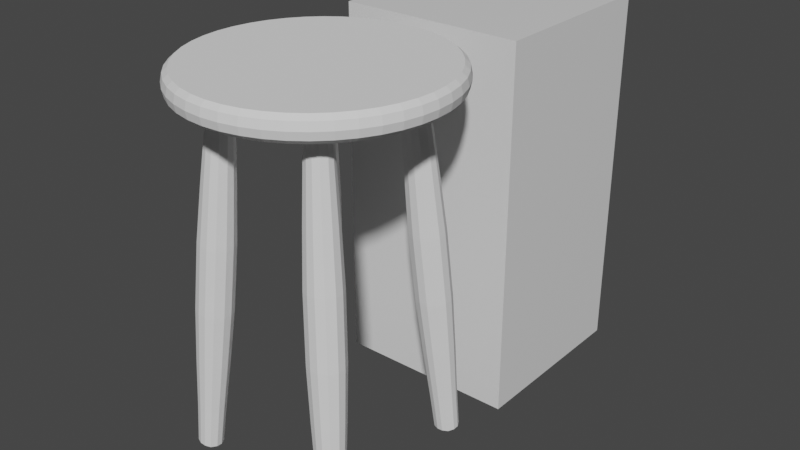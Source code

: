 # Source: barstool5.blend  (saved by Blender 3.1.7; exported with 4.5.12 LTS)
import bpy
from mathutils import Matrix  # noqa: F401  (used for matrix-valued properties, if any)

bpy.ops.wm.read_factory_settings(use_empty=True)
scene = bpy.context.scene
scene.name = 'Scene'

# ---- collections
col_collection = bpy.data.collections.new('Collection'); scene.collection.children.link(col_collection)

# ---- materials (node trees are filled in below, after node groups)
mat_material = bpy.data.materials.new('Material')
mat_material.alpha_threshold = 0.0
mat_material.use_transparent_shadow = False
mat_material.line_color = (0.0, 0.0, 0.0, 1.0)

# ---- material node trees
mat_material.use_nodes = True; mat_material.node_tree.nodes.clear()
_N = mat_material.node_tree.nodes; _L = mat_material.node_tree.links
n0 = _N.new('ShaderNodeOutputMaterial'); n0.name = 'Material Output'; n0.location = (300, 300)
n1 = _N.new('ShaderNodeBsdfPrincipled'); n1.name = 'Principled BSDF'; n1.location = (10, 300)
n1.distribution = 'GGX'
n1.subsurface_method = 'RANDOM_WALK_SKIN'
n1.inputs[2].default_value = 0.4
n1.inputs[3].default_value = 1.45
n1.inputs[27].default_value = (0.0, 0.0, 0.0, 1.0)
n1.inputs[28].default_value = 1.0
_L.new(n1.outputs[0], n0.inputs[0])
n0.is_active_output = True

# ---- world
world_world = bpy.data.worlds.new('World'); scene.world = world_world
world_world.use_nodes = True; world_world.node_tree.nodes.clear()
_N = world_world.node_tree.nodes; _L = world_world.node_tree.links
n0 = _N.new('ShaderNodeOutputWorld'); n0.name = 'World Output'; n0.location = (300, 300)
n1 = _N.new('ShaderNodeBackground'); n1.name = 'Background'; n1.location = (10, 300)
n1.inputs[0].default_value = (0.05088, 0.05088, 0.05088, 1.0)
_L.new(n1.outputs[0], n0.inputs[0])
n0.is_active_output = True
world_world.color = (0.05088, 0.05088, 0.05088)
world_world.use_sun_shadow = False
world_world.sun_shadow_jitter_overblur = 0.0

# ---- meshes
me_cube = bpy.data.meshes.new('Cube')
me_cube.from_pydata([(1.0, 1.0, 1.0), (1.0, 1.0, -1.0), (1.0, -1.0, 1.0), (1.0, -1.0, -1.0), (-1.0, 1.0, 1.0), (-1.0, 1.0, -1.0), (-1.0, -1.0, 1.0), (-1.0, -1.0, -1.0)], [], [(0, 4, 6, 2), (3, 2, 6, 7), (7, 6, 4, 5), (5, 1, 3, 7), (1, 0, 2, 3), (5, 4, 0, 1)])
_uv = me_cube.uv_layers.new(name='UVMap')
_uv.uv.foreach_set('vector', [0.625, 0.5, 0.875, 0.5, 0.875, 0.75, 0.625, 0.75, 0.375, 0.75, 0.625, 0.75, 0.625, 1.0, 0.375, 1.0, 0.375, 0.0, 0.625, 0.0, 0.625, 0.25, 0.375, 0.25, 0.125, 0.5, 0.375, 0.5, 0.375, 0.75, 0.125, 0.75, 0.375, 0.5, 0.625, 0.5, 0.625, 0.75, 0.375, 0.75, 0.375, 0.25, 0.625, 0.25, 0.625, 0.5, 0.375, 0.5])
me_cube.materials.append(mat_material)
me_cube.use_remesh_preserve_volume = False
me_cube.use_remesh_preserve_attributes = False
me_cube.use_mirror_vertex_groups = False
me_cube.update()
me_cylinder = bpy.data.meshes.new('Cylinder')
me_cylinder.from_pydata([(0.0, 0.4, -0.04529), (0.0, 0.4, 0.025), (0.1736, 0.3604, -0.04529), (0.1736, 0.3604, 0.025), (0.3127, 0.2494, -0.04529), (0.3127, 0.2494, 0.025), (0.39, 0.08901, -0.04529), (0.39, 0.08901, 0.025), (0.39, -0.08901, -0.04529), (0.39, -0.08901, 0.025), (0.3127, -0.2494, -0.04529), (0.3127, -0.2494, 0.025), (0.1736, -0.3604, -0.04529), (0.1736, -0.3604, 0.025), (-3.497e-08, -0.4, -0.04529), (-3.497e-08, -0.4, 0.025), (-0.1736, -0.3604, -0.04529), (-0.1736, -0.3604, 0.025), (-0.3127, -0.2494, -0.04529), (-0.3127, -0.2494, 0.025), (-0.39, -0.08901, -0.04529), (-0.39, -0.08901, 0.025), (-0.39, 0.08901, -0.04529), (-0.39, 0.08901, 0.025), (-0.3127, 0.2494, -0.04529), (-0.3127, 0.2494, 0.025), (-0.1736, 0.3604, -0.04529), (-0.1736, 0.3604, 0.025), (1.041e-10, 0.413, -0.01015), (0.1792, 0.3721, -0.01015), (0.3229, 0.2575, -0.01015), (0.4027, 0.09191, -0.01015), (0.4027, -0.09191, -0.01015), (0.3229, -0.2575, -0.01015), (0.1792, -0.3721, -0.01015), (-3.601e-08, -0.413, -0.01015), (-0.1792, -0.3721, -0.01015), (-0.3229, -0.2575, -0.01015), (-0.4027, -0.09191, -0.01015), (-0.4027, 0.09191, -0.01015), (-0.3229, 0.2575, -0.01015), (-0.1792, 0.3721, -0.01015)], [], [(28, 1, 3, 29), (29, 3, 5, 30), (30, 5, 7, 31), (31, 7, 9, 32), (32, 9, 11, 33), (33, 11, 13, 34), (34, 13, 15, 35), (35, 15, 17, 36), (36, 17, 19, 37), (37, 19, 21, 38), (38, 21, 23, 39), (39, 23, 25, 40), (3, 1, 27, 25, 23, 21, 19, 17, 15, 13, 11, 9, 7, 5), (40, 25, 27, 41), (41, 27, 1, 28), (0, 2, 4, 6, 8, 10, 12, 14, 16, 18, 20, 22, 24, 26), (26, 41, 28, 0), (24, 40, 41, 26), (22, 39, 40, 24), (20, 38, 39, 22), (18, 37, 38, 20), (16, 36, 37, 18), (14, 35, 36, 16), (12, 34, 35, 14), (10, 33, 34, 12), (8, 32, 33, 10), (6, 31, 32, 8), (4, 30, 31, 6), (2, 29, 30, 4), (0, 28, 29, 2)])
_uv = me_cylinder.uv_layers.new(name='UVMap')
_uv.uv.foreach_set('vector', [1.0, 0.75, 1.0, 1.0, 0.9286, 1.0, 0.9286, 0.75, 0.9286, 0.75, 0.9286, 1.0, 0.8571, 1.0, 0.8571, 0.75, 0.8571, 0.75, 0.8571, 1.0, 0.7857, 1.0, 0.7857, 0.75, 0.7857, 0.75, 0.7857, 1.0, 0.7143, 1.0, 0.7143, 0.75, 0.7143, 0.75, 0.7143, 1.0, 0.6429, 1.0, 0.6429, 0.75, 0.6429, 0.75, 0.6429, 1.0, 0.5714, 1.0, 0.5714, 0.75, 0.5714, 0.75, 0.5714, 1.0, 0.5, 1.0, 0.5, 0.75, 0.5, 0.75, 0.5, 1.0, 0.4286, 1.0, 0.4286, 0.75, 0.4286, 0.75, 0.4286, 1.0, 0.3571, 1.0, 0.3571, 0.75, 0.3571, 0.75, 0.3571, 1.0, 0.2857, 1.0, 0.2857, 0.75, 0.2857, 0.75, 0.2857, 1.0, 0.2143, 1.0, 0.2143, 0.75, 0.2143, 0.75, 0.2143, 1.0, 0.1429, 1.0, 0.1429, 0.75, 0.3541, 0.4662, 0.25, 0.49, 0.1459, 0.4662, 0.06236, 0.3996, 0.01602, 0.3034, 0.01602, 0.1966, 0.06236, 0.1004, 0.1459, 0.03377, 0.25, 0.01, 0.3541, 0.03377, 0.4376, 0.1004, 0.484, 0.1966, 0.484, 0.3034, 0.4376, 0.3996, 0.1429, 0.75, 0.1429, 1.0, 0.07143, 1.0, 0.07143, 0.75, 0.07143, 0.75, 0.07143, 1.0, -1.341e-07, 1.0, -1.341e-07, 0.75, 0.75, 0.49, 0.8541, 0.4662, 0.9376, 0.3996, 0.984, 0.3034, 0.984, 0.1966, 0.9376, 0.1004, 0.8541, 0.03377, 0.75, 0.01, 0.6459, 0.03377, 0.5624, 0.1004, 0.516, 0.1966, 0.516, 0.3034, 0.5624, 0.3996, 0.6459, 0.4662, 0.07143, 0.5, 0.07143, 0.75, -1.341e-07, 0.75, -1.341e-07, 0.5, 0.1429, 0.5, 0.1429, 0.75, 0.07143, 0.75, 0.07143, 0.5, 0.2143, 0.5, 0.2143, 0.75, 0.1429, 0.75, 0.1429, 0.5, 0.2857, 0.5, 0.2857, 0.75, 0.2143, 0.75, 0.2143, 0.5, 0.3571, 0.5, 0.3571, 0.75, 0.2857, 0.75, 0.2857, 0.5, 0.4286, 0.5, 0.4286, 0.75, 0.3571, 0.75, 0.3571, 0.5, 0.5, 0.5, 0.5, 0.75, 0.4286, 0.75, 0.4286, 0.5, 0.5714, 0.5, 0.5714, 0.75, 0.5, 0.75, 0.5, 0.5, 0.6429, 0.5, 0.6429, 0.75, 0.5714, 0.75, 0.5714, 0.5, 0.7143, 0.5, 0.7143, 0.75, 0.6429, 0.75, 0.6429, 0.5, 0.7857, 0.5, 0.7857, 0.75, 0.7143, 0.75, 0.7143, 0.5, 0.8571, 0.5, 0.8571, 0.75, 0.7857, 0.75, 0.7857, 0.5, 0.9286, 0.5, 0.9286, 0.75, 0.8571, 0.75, 0.8571, 0.5, 1.0, 0.5, 1.0, 0.75, 0.9286, 0.75, 0.9286, 0.5])
me_cylinder.use_remesh_fix_poles = True
me_cylinder.use_remesh_preserve_attributes = False
me_cylinder.update()
me_cylinder_001 = bpy.data.meshes.new('Cylinder.001')
me_cylinder_001.from_pydata([(0.0, 0.5, -0.05), (0.0, 0.5, 0.05), (0.07116, 0.4949, -0.05), (0.07116, 0.4949, 0.05), (0.1409, 0.4797, -0.05), (0.1409, 0.4797, 0.05), (0.2077, 0.4548, -0.05), (0.2077, 0.4548, 0.05), (0.2703, 0.4206, -0.05), (0.2703, 0.4206, 0.05), (0.3274, 0.3779, -0.05), (0.3274, 0.3779, 0.05), (0.3779, 0.3274, -0.05), (0.3779, 0.3274, 0.05), (0.4206, 0.2703, -0.05), (0.4206, 0.2703, 0.05), (0.4548, 0.2077, -0.05), (0.4548, 0.2077, 0.05), (0.4797, 0.1409, -0.05), (0.4797, 0.1409, 0.05), (0.4949, 0.07116, -0.05), (0.4949, 0.07116, 0.05), (0.5, -2.186e-08, -0.05), (0.5, -2.186e-08, 0.05), (0.4949, -0.07116, -0.05), (0.4949, -0.07116, 0.05), (0.4797, -0.1409, -0.05), (0.4797, -0.1409, 0.05), (0.4548, -0.2077, -0.05), (0.4548, -0.2077, 0.05), (0.4206, -0.2703, -0.05), (0.4206, -0.2703, 0.05), (0.3779, -0.3274, -0.05), (0.3779, -0.3274, 0.05), (0.3274, -0.3779, -0.05), (0.3274, -0.3779, 0.05), (0.2703, -0.4206, -0.05), (0.2703, -0.4206, 0.05), (0.2077, -0.4548, -0.05), (0.2077, -0.4548, 0.05), (0.1409, -0.4797, -0.05), (0.1409, -0.4797, 0.05), (0.07116, -0.4949, -0.05), (0.07116, -0.4949, 0.05), (-4.371e-08, -0.5, -0.05), (-4.371e-08, -0.5, 0.05), (-0.07116, -0.4949, -0.05), (-0.07116, -0.4949, 0.05), (-0.1409, -0.4797, -0.05), (-0.1409, -0.4797, 0.05), (-0.2077, -0.4548, -0.05), (-0.2077, -0.4548, 0.05), (-0.2703, -0.4206, -0.05), (-0.2703, -0.4206, 0.05), (-0.3274, -0.3779, -0.05), (-0.3274, -0.3779, 0.05), (-0.3779, -0.3274, -0.05), (-0.3779, -0.3274, 0.05), (-0.4206, -0.2703, -0.05), (-0.4206, -0.2703, 0.05), (-0.4548, -0.2077, -0.05), (-0.4548, -0.2077, 0.05), (-0.4797, -0.1409, -0.05), (-0.4797, -0.1409, 0.05), (-0.4949, -0.07116, -0.05), (-0.4949, -0.07116, 0.05), (-0.5, 5.962e-09, -0.05), (-0.5, 5.962e-09, 0.05), (-0.4949, 0.07116, -0.05), (-0.4949, 0.07116, 0.05), (-0.4797, 0.1409, -0.05), (-0.4797, 0.1409, 0.05), (-0.4548, 0.2077, -0.05), (-0.4548, 0.2077, 0.05), (-0.4206, 0.2703, -0.05), (-0.4206, 0.2703, 0.05), (-0.3779, 0.3274, -0.05), (-0.3779, 0.3274, 0.05), (-0.3274, 0.3779, -0.05), (-0.3274, 0.3779, 0.05), (-0.2703, 0.4206, -0.05), (-0.2703, 0.4206, 0.05), (-0.2077, 0.4548, -0.05), (-0.2077, 0.4548, 0.05), (-0.1409, 0.4797, -0.05), (-0.1409, 0.4797, 0.05), (-0.07116, 0.4949, -0.05), (-0.07116, 0.4949, 0.05), (-1.647e-09, 0.52, -0.03204), (-1.689e-09, 0.527, 0.0), (-1.647e-09, 0.52, 0.03204), (0.07401, 0.5147, 0.03204), (0.075, 0.5216, 0.0), (0.07401, 0.5147, -0.03204), (0.1465, 0.499, 0.03204), (0.1485, 0.5056, 0.0), (0.1465, 0.499, -0.03204), (0.216, 0.473, 0.03204), (0.2189, 0.4794, 0.0), (0.216, 0.473, -0.03204), (0.2812, 0.4375, 0.03204), (0.2849, 0.4433, 0.0), (0.2812, 0.4375, -0.03204), (0.3406, 0.393, 0.03204), (0.3451, 0.3983, 0.0), (0.3406, 0.393, -0.03204), (0.393, 0.3406, 0.03204), (0.3983, 0.3451, 0.0), (0.393, 0.3406, -0.03204), (0.4375, 0.2812, 0.03204), (0.4433, 0.2849, 0.0), (0.4375, 0.2812, -0.03204), (0.473, 0.216, 0.03204), (0.4794, 0.2189, 0.0), (0.473, 0.216, -0.03204), (0.499, 0.1465, 0.03204), (0.5056, 0.1485, 0.0), (0.499, 0.1465, -0.03204), (0.5147, 0.07401, 0.03204), (0.5216, 0.075, 0.0), (0.5147, 0.07401, -0.03204), (0.52, -2.367e-08, 0.03204), (0.527, -2.393e-08, 0.0), (0.52, -2.367e-08, -0.03204), (0.5147, -0.07401, 0.03204), (0.5216, -0.075, 0.0), (0.5147, -0.07401, -0.03204), (0.499, -0.1465, 0.03204), (0.5056, -0.1485, 0.0), (0.499, -0.1465, -0.03204), (0.473, -0.216, 0.03204), (0.4794, -0.2189, 0.0), (0.473, -0.216, -0.03204), (0.4375, -0.2812, 0.03204), (0.4433, -0.2849, 0.0), (0.4375, -0.2812, -0.03204), (0.393, -0.3406, 0.03204), (0.3983, -0.3451, 0.0), (0.393, -0.3406, -0.03204), (0.3406, -0.393, 0.03204), (0.3451, -0.3983, 0.0), (0.3406, -0.393, -0.03204), (0.2812, -0.4375, 0.03204), (0.2849, -0.4433, 0.0), (0.2812, -0.4375, -0.03204), (0.216, -0.473, 0.03204), (0.2189, -0.4794, 0.0), (0.216, -0.473, -0.03204), (0.1465, -0.499, 0.03204), (0.1485, -0.5056, 0.0), (0.1465, -0.499, -0.03204), (0.07401, -0.5147, 0.03204), (0.075, -0.5216, 0.0), (0.07401, -0.5147, -0.03204), (-4.711e-08, -0.52, 0.03204), (-4.776e-08, -0.527, 0.0), (-4.711e-08, -0.52, -0.03204), (-0.07401, -0.5147, 0.03204), (-0.075, -0.5216, 0.0), (-0.07401, -0.5147, -0.03204), (-0.1465, -0.499, 0.03204), (-0.1485, -0.5056, 0.0), (-0.1465, -0.499, -0.03204), (-0.216, -0.473, 0.03204), (-0.2189, -0.4794, 0.0), (-0.216, -0.473, -0.03204), (-0.2812, -0.4375, 0.03204), (-0.2849, -0.4433, 0.0), (-0.2812, -0.4375, -0.03204), (-0.3406, -0.393, 0.03204), (-0.3451, -0.3983, 0.0), (-0.3406, -0.393, -0.03204), (-0.393, -0.3406, 0.03204), (-0.3983, -0.3451, 0.0), (-0.393, -0.3406, -0.03204), (-0.4375, -0.2812, 0.03204), (-0.4433, -0.2849, 0.0), (-0.4375, -0.2812, -0.03204), (-0.473, -0.216, 0.03204), (-0.4794, -0.2189, 0.0), (-0.473, -0.216, -0.03204), (-0.499, -0.1465, 0.03204), (-0.5056, -0.1485, 0.0), (-0.499, -0.1465, -0.03204), (-0.5147, -0.07401, 0.03204), (-0.5216, -0.075, 0.0), (-0.5147, -0.07401, -0.03204), (-0.52, 5.26e-09, 0.03204), (-0.527, 5.385e-09, 0.0), (-0.52, 5.26e-09, -0.03204), (-0.5147, 0.07401, 0.03204), (-0.5216, 0.075, 0.0), (-0.5147, 0.07401, -0.03204), (-0.499, 0.1465, 0.03204), (-0.5056, 0.1485, 0.0), (-0.499, 0.1465, -0.03204), (-0.473, 0.216, 0.03204), (-0.4794, 0.2189, 0.0), (-0.473, 0.216, -0.03204), (-0.4375, 0.2812, 0.03204), (-0.4433, 0.2849, 0.0), (-0.4375, 0.2812, -0.03204), (-0.393, 0.3406, 0.03204), (-0.3983, 0.3451, 0.0), (-0.393, 0.3406, -0.03204), (-0.3406, 0.393, 0.03204), (-0.3451, 0.3983, 0.0), (-0.3406, 0.393, -0.03204), (-0.2812, 0.4375, 0.03204), (-0.2849, 0.4433, 0.0), (-0.2812, 0.4375, -0.03204), (-0.216, 0.473, 0.03204), (-0.2189, 0.4794, 0.0), (-0.216, 0.473, -0.03204), (-0.1465, 0.499, 0.03204), (-0.1485, 0.5056, 0.0), (-0.1465, 0.499, -0.03204), (-0.07401, 0.5147, 0.03204), (-0.075, 0.5216, 0.0), (-0.07401, 0.5147, -0.03204)], [], [(90, 1, 3, 91), (91, 3, 5, 94), (94, 5, 7, 97), (97, 7, 9, 100), (100, 9, 11, 103), (103, 11, 13, 106), (106, 13, 15, 109), (109, 15, 17, 112), (112, 17, 19, 115), (115, 19, 21, 118), (118, 21, 23, 121), (121, 23, 25, 124), (124, 25, 27, 127), (127, 27, 29, 130), (130, 29, 31, 133), (133, 31, 33, 136), (136, 33, 35, 139), (139, 35, 37, 142), (142, 37, 39, 145), (145, 39, 41, 148), (148, 41, 43, 151), (151, 43, 45, 154), (154, 45, 47, 157), (157, 47, 49, 160), (160, 49, 51, 163), (163, 51, 53, 166), (166, 53, 55, 169), (169, 55, 57, 172), (172, 57, 59, 175), (175, 59, 61, 178), (178, 61, 63, 181), (181, 63, 65, 184), (184, 65, 67, 187), (187, 67, 69, 190), (190, 69, 71, 193), (193, 71, 73, 196), (196, 73, 75, 199), (199, 75, 77, 202), (202, 77, 79, 205), (205, 79, 81, 208), (208, 81, 83, 211), (211, 83, 85, 214), (3, 1, 87, 85, 83, 81, 79, 77, 75, 73, 71, 69, 67, 65, 63, 61, 59, 57, 55, 53, 51, 49, 47, 45, 43, 41, 39, 37, 35, 33, 31, 29, 27, 25, 23, 21, 19, 17, 15, 13, 11, 9, 7, 5), (214, 85, 87, 217), (217, 87, 1, 90), (0, 2, 4, 6, 8, 10, 12, 14, 16, 18, 20, 22, 24, 26, 28, 30, 32, 34, 36, 38, 40, 42, 44, 46, 48, 50, 52, 54, 56, 58, 60, 62, 64, 66, 68, 70, 72, 74, 76, 78, 80, 82, 84, 86), (86, 219, 88, 0), (219, 218, 89, 88), (218, 217, 90, 89), (84, 216, 219, 86), (216, 215, 218, 219), (215, 214, 217, 218), (82, 213, 216, 84), (213, 212, 215, 216), (212, 211, 214, 215), (80, 210, 213, 82), (210, 209, 212, 213), (209, 208, 211, 212), (78, 207, 210, 80), (207, 206, 209, 210), (206, 205, 208, 209), (76, 204, 207, 78), (204, 203, 206, 207), (203, 202, 205, 206), (74, 201, 204, 76), (201, 200, 203, 204), (200, 199, 202, 203), (72, 198, 201, 74), (198, 197, 200, 201), (197, 196, 199, 200), (70, 195, 198, 72), (195, 194, 197, 198), (194, 193, 196, 197), (68, 192, 195, 70), (192, 191, 194, 195), (191, 190, 193, 194), (66, 189, 192, 68), (189, 188, 191, 192), (188, 187, 190, 191), (64, 186, 189, 66), (186, 185, 188, 189), (185, 184, 187, 188), (62, 183, 186, 64), (183, 182, 185, 186), (182, 181, 184, 185), (60, 180, 183, 62), (180, 179, 182, 183), (179, 178, 181, 182), (58, 177, 180, 60), (177, 176, 179, 180), (176, 175, 178, 179), (56, 174, 177, 58), (174, 173, 176, 177), (173, 172, 175, 176), (54, 171, 174, 56), (171, 170, 173, 174), (170, 169, 172, 173), (52, 168, 171, 54), (168, 167, 170, 171), (167, 166, 169, 170), (50, 165, 168, 52), (165, 164, 167, 168), (164, 163, 166, 167), (48, 162, 165, 50), (162, 161, 164, 165), (161, 160, 163, 164), (46, 159, 162, 48), (159, 158, 161, 162), (158, 157, 160, 161), (44, 156, 159, 46), (156, 155, 158, 159), (155, 154, 157, 158), (42, 153, 156, 44), (153, 152, 155, 156), (152, 151, 154, 155), (40, 150, 153, 42), (150, 149, 152, 153), (149, 148, 151, 152), (38, 147, 150, 40), (147, 146, 149, 150), (146, 145, 148, 149), (36, 144, 147, 38), (144, 143, 146, 147), (143, 142, 145, 146), (34, 141, 144, 36), (141, 140, 143, 144), (140, 139, 142, 143), (32, 138, 141, 34), (138, 137, 140, 141), (137, 136, 139, 140), (30, 135, 138, 32), (135, 134, 137, 138), (134, 133, 136, 137), (28, 132, 135, 30), (132, 131, 134, 135), (131, 130, 133, 134), (26, 129, 132, 28), (129, 128, 131, 132), (128, 127, 130, 131), (24, 126, 129, 26), (126, 125, 128, 129), (125, 124, 127, 128), (22, 123, 126, 24), (123, 122, 125, 126), (122, 121, 124, 125), (20, 120, 123, 22), (120, 119, 122, 123), (119, 118, 121, 122), (18, 117, 120, 20), (117, 116, 119, 120), (116, 115, 118, 119), (16, 114, 117, 18), (114, 113, 116, 117), (113, 112, 115, 116), (14, 111, 114, 16), (111, 110, 113, 114), (110, 109, 112, 113), (12, 108, 111, 14), (108, 107, 110, 111), (107, 106, 109, 110), (10, 105, 108, 12), (105, 104, 107, 108), (104, 103, 106, 107), (8, 102, 105, 10), (102, 101, 104, 105), (101, 100, 103, 104), (6, 99, 102, 8), (99, 98, 101, 102), (98, 97, 100, 101), (4, 96, 99, 6), (96, 95, 98, 99), (95, 94, 97, 98), (2, 93, 96, 4), (93, 92, 95, 96), (92, 91, 94, 95), (0, 88, 93, 2), (88, 89, 92, 93), (89, 90, 91, 92)])
_uv = me_cylinder_001.uv_layers.new(name='UVMap')
_uv.uv.foreach_set('vector', [1.0, 0.875, 1.0, 1.0, 0.9773, 1.0, 0.9773, 0.875, 0.9773, 0.875, 0.9773, 1.0, 0.9545, 1.0, 0.9545, 0.875, 0.9545, 0.875, 0.9545, 1.0, 0.9318, 1.0, 0.9318, 0.875, 0.9318, 0.875, 0.9318, 1.0, 0.9091, 1.0, 0.9091, 0.875, 0.9091, 0.875, 0.9091, 1.0, 0.8864, 1.0, 0.8864, 0.875, 0.8864, 0.875, 0.8864, 1.0, 0.8636, 1.0, 0.8636, 0.875, 0.8636, 0.875, 0.8636, 1.0, 0.8409, 1.0, 0.8409, 0.875, 0.8409, 0.875, 0.8409, 1.0, 0.8182, 1.0, 0.8182, 0.875, 0.8182, 0.875, 0.8182, 1.0, 0.7955, 1.0, 0.7955, 0.875, 0.7955, 0.875, 0.7955, 1.0, 0.7727, 1.0, 0.7727, 0.875, 0.7727, 0.875, 0.7727, 1.0, 0.75, 1.0, 0.75, 0.875, 0.75, 0.875, 0.75, 1.0, 0.7273, 1.0, 0.7273, 0.875, 0.7273, 0.875, 0.7273, 1.0, 0.7045, 1.0, 0.7045, 0.875, 0.7045, 0.875, 0.7045, 1.0, 0.6818, 1.0, 0.6818, 0.875, 0.6818, 0.875, 0.6818, 1.0, 0.6591, 1.0, 0.6591, 0.875, 0.6591, 0.875, 0.6591, 1.0, 0.6364, 1.0, 0.6364, 0.875, 0.6364, 0.875, 0.6364, 1.0, 0.6136, 1.0, 0.6136, 0.875, 0.6136, 0.875, 0.6136, 1.0, 0.5909, 1.0, 0.5909, 0.875, 0.5909, 0.875, 0.5909, 1.0, 0.5682, 1.0, 0.5682, 0.875, 0.5682, 0.875, 0.5682, 1.0, 0.5455, 1.0, 0.5455, 0.875, 0.5455, 0.875, 0.5455, 1.0, 0.5227, 1.0, 0.5227, 0.875, 0.5227, 0.875, 0.5227, 1.0, 0.5, 1.0, 0.5, 0.875, 0.5, 0.875, 0.5, 1.0, 0.4773, 1.0, 0.4773, 0.875, 0.4773, 0.875, 0.4773, 1.0, 0.4545, 1.0, 0.4545, 0.875, 0.4545, 0.875, 0.4545, 1.0, 0.4318, 1.0, 0.4318, 0.875, 0.4318, 0.875, 0.4318, 1.0, 0.4091, 1.0, 0.4091, 0.875, 0.4091, 0.875, 0.4091, 1.0, 0.3864, 1.0, 0.3864, 0.875, 0.3864, 0.875, 0.3864, 1.0, 0.3636, 1.0, 0.3636, 0.875, 0.3636, 0.875, 0.3636, 1.0, 0.3409, 1.0, 0.3409, 0.875, 0.3409, 0.875, 0.3409, 1.0, 0.3182, 1.0, 0.3182, 0.875, 0.3182, 0.875, 0.3182, 1.0, 0.2955, 1.0, 0.2955, 0.875, 0.2955, 0.875, 0.2955, 1.0, 0.2727, 1.0, 0.2727, 0.875, 0.2727, 0.875, 0.2727, 1.0, 0.25, 1.0, 0.25, 0.875, 0.25, 0.875, 0.25, 1.0, 0.2273, 1.0, 0.2273, 0.875, 0.2273, 0.875, 0.2273, 1.0, 0.2045, 1.0, 0.2045, 0.875, 0.2045, 0.875, 0.2045, 1.0, 0.1818, 1.0, 0.1818, 0.875, 0.1818, 0.875, 0.1818, 1.0, 0.1591, 1.0, 0.1591, 0.875, 0.1591, 0.875, 0.1591, 1.0, 0.1364, 1.0, 0.1364, 0.875, 0.1364, 0.875, 0.1364, 1.0, 0.1136, 1.0, 0.1136, 0.875, 0.1136, 0.875, 0.1136, 1.0, 0.09091, 1.0, 0.09091, 0.875, 0.09091, 0.875, 0.09091, 1.0, 0.06818, 1.0, 0.06818, 0.875, 0.06818, 0.875, 0.06818, 1.0, 0.04545, 1.0, 0.04545, 0.875, 0.2842, 0.4876, 0.25, 0.49, 0.2158, 0.4876, 0.1824, 0.4803, 0.1503, 0.4683, 0.1202, 0.4519, 0.09283, 0.4314, 0.06862, 0.4072, 0.0481, 0.3798, 0.03169, 0.3497, 0.01972, 0.3176, 0.01244, 0.2842, 0.01, 0.25, 0.01244, 0.2158, 0.01972, 0.1824, 0.03169, 0.1503, 0.0481, 0.1202, 0.06862, 0.09283, 0.09283, 0.06862, 0.1202, 0.0481, 0.1503, 0.03169, 0.1824, 0.01972, 0.2158, 0.01244, 0.25, 0.01, 0.2842, 0.01244, 0.3176, 0.01972, 0.3497, 0.03169, 0.3798, 0.0481, 0.4072, 0.06862, 0.4314, 0.09283, 0.4519, 0.1202, 0.4683, 0.1503, 0.4803, 0.1824, 0.4876, 0.2158, 0.49, 0.25, 0.4876, 0.2842, 0.4803, 0.3176, 0.4683, 0.3497, 0.4519, 0.3798, 0.4314, 0.4072, 0.4072, 0.4314, 0.3798, 0.4519, 0.3497, 0.4683, 0.3176, 0.4803, 0.04545, 0.875, 0.04545, 1.0, 0.02273, 1.0, 0.02273, 0.875, 0.02273, 0.875, 0.02273, 1.0, 3.427e-07, 1.0, 3.427e-07, 0.875, 0.75, 0.49, 0.7842, 0.4876, 0.8176, 0.4803, 0.8497, 0.4683, 0.8798, 0.4519, 0.9072, 0.4314, 0.9314, 0.4072, 0.9519, 0.3798, 0.9683, 0.3497, 0.9803, 0.3176, 0.9876, 0.2842, 0.99, 0.25, 0.9876, 0.2158, 0.9803, 0.1824, 0.9683, 0.1503, 0.9519, 0.1202, 0.9314, 0.09283, 0.9072, 0.06862, 0.8798, 0.0481, 0.8497, 0.03169, 0.8176, 0.01972, 0.7842, 0.01244, 0.75, 0.01, 0.7158, 0.01244, 0.6824, 0.01972, 0.6503, 0.03169, 0.6202, 0.0481, 0.5928, 0.06862, 0.5686, 0.09283, 0.5481, 0.1202, 0.5317, 0.1503, 0.5197, 0.1824, 0.5124, 0.2158, 0.51, 0.25, 0.5124, 0.2842, 0.5197, 0.3176, 0.5317, 0.3497, 0.5481, 0.3798, 0.5686, 0.4072, 0.5928, 0.4314, 0.6202, 0.4519, 0.6503, 0.4683, 0.6824, 0.4803, 0.7158, 0.4876, 0.02273, 0.5, 0.02273, 0.625, 3.427e-07, 0.625, 3.427e-07, 0.5, 0.02273, 0.625, 0.02273, 0.75, 3.427e-07, 0.75, 3.427e-07, 0.625, 0.02273, 0.75, 0.02273, 0.875, 3.427e-07, 0.875, 3.427e-07, 0.75, 0.04545, 0.5, 0.04545, 0.625, 0.02273, 0.625, 0.02273, 0.5, 0.04545, 0.625, 0.04545, 0.75, 0.02273, 0.75, 0.02273, 0.625, 0.04545, 0.75, 0.04545, 0.875, 0.02273, 0.875, 0.02273, 0.75, 0.06818, 0.5, 0.06818, 0.625, 0.04545, 0.625, 0.04545, 0.5, 0.06818, 0.625, 0.06818, 0.75, 0.04545, 0.75, 0.04545, 0.625, 0.06818, 0.75, 0.06818, 0.875, 0.04545, 0.875, 0.04545, 0.75, 0.09091, 0.5, 0.09091, 0.625, 0.06818, 0.625, 0.06818, 0.5, 0.09091, 0.625, 0.09091, 0.75, 0.06818, 0.75, 0.06818, 0.625, 0.09091, 0.75, 0.09091, 0.875, 0.06818, 0.875, 0.06818, 0.75, 0.1136, 0.5, 0.1136, 0.625, 0.09091, 0.625, 0.09091, 0.5, 0.1136, 0.625, 0.1136, 0.75, 0.09091, 0.75, 0.09091, 0.625, 0.1136, 0.75, 0.1136, 0.875, 0.09091, 0.875, 0.09091, 0.75, 0.1364, 0.5, 0.1364, 0.625, 0.1136, 0.625, 0.1136, 0.5, 0.1364, 0.625, 0.1364, 0.75, 0.1136, 0.75, 0.1136, 0.625, 0.1364, 0.75, 0.1364, 0.875, 0.1136, 0.875, 0.1136, 0.75, 0.1591, 0.5, 0.1591, 0.625, 0.1364, 0.625, 0.1364, 0.5, 0.1591, 0.625, 0.1591, 0.75, 0.1364, 0.75, 0.1364, 0.625, 0.1591, 0.75, 0.1591, 0.875, 0.1364, 0.875, 0.1364, 0.75, 0.1818, 0.5, 0.1818, 0.625, 0.1591, 0.625, 0.1591, 0.5, 0.1818, 0.625, 0.1818, 0.75, 0.1591, 0.75, 0.1591, 0.625, 0.1818, 0.75, 0.1818, 0.875, 0.1591, 0.875, 0.1591, 0.75, 0.2045, 0.5, 0.2045, 0.625, 0.1818, 0.625, 0.1818, 0.5, 0.2045, 0.625, 0.2045, 0.75, 0.1818, 0.75, 0.1818, 0.625, 0.2045, 0.75, 0.2045, 0.875, 0.1818, 0.875, 0.1818, 0.75, 0.2273, 0.5, 0.2273, 0.625, 0.2045, 0.625, 0.2045, 0.5, 0.2273, 0.625, 0.2273, 0.75, 0.2045, 0.75, 0.2045, 0.625, 0.2273, 0.75, 0.2273, 0.875, 0.2045, 0.875, 0.2045, 0.75, 0.25, 0.5, 0.25, 0.625, 0.2273, 0.625, 0.2273, 0.5, 0.25, 0.625, 0.25, 0.75, 0.2273, 0.75, 0.2273, 0.625, 0.25, 0.75, 0.25, 0.875, 0.2273, 0.875, 0.2273, 0.75, 0.2727, 0.5, 0.2727, 0.625, 0.25, 0.625, 0.25, 0.5, 0.2727, 0.625, 0.2727, 0.75, 0.25, 0.75, 0.25, 0.625, 0.2727, 0.75, 0.2727, 0.875, 0.25, 0.875, 0.25, 0.75, 0.2955, 0.5, 0.2955, 0.625, 0.2727, 0.625, 0.2727, 0.5, 0.2955, 0.625, 0.2955, 0.75, 0.2727, 0.75, 0.2727, 0.625, 0.2955, 0.75, 0.2955, 0.875, 0.2727, 0.875, 0.2727, 0.75, 0.3182, 0.5, 0.3182, 0.625, 0.2955, 0.625, 0.2955, 0.5, 0.3182, 0.625, 0.3182, 0.75, 0.2955, 0.75, 0.2955, 0.625, 0.3182, 0.75, 0.3182, 0.875, 0.2955, 0.875, 0.2955, 0.75, 0.3409, 0.5, 0.3409, 0.625, 0.3182, 0.625, 0.3182, 0.5, 0.3409, 0.625, 0.3409, 0.75, 0.3182, 0.75, 0.3182, 0.625, 0.3409, 0.75, 0.3409, 0.875, 0.3182, 0.875, 0.3182, 0.75, 0.3636, 0.5, 0.3636, 0.625, 0.3409, 0.625, 0.3409, 0.5, 0.3636, 0.625, 0.3636, 0.75, 0.3409, 0.75, 0.3409, 0.625, 0.3636, 0.75, 0.3636, 0.875, 0.3409, 0.875, 0.3409, 0.75, 0.3864, 0.5, 0.3864, 0.625, 0.3636, 0.625, 0.3636, 0.5, 0.3864, 0.625, 0.3864, 0.75, 0.3636, 0.75, 0.3636, 0.625, 0.3864, 0.75, 0.3864, 0.875, 0.3636, 0.875, 0.3636, 0.75, 0.4091, 0.5, 0.4091, 0.625, 0.3864, 0.625, 0.3864, 0.5, 0.4091, 0.625, 0.4091, 0.75, 0.3864, 0.75, 0.3864, 0.625, 0.4091, 0.75, 0.4091, 0.875, 0.3864, 0.875, 0.3864, 0.75, 0.4318, 0.5, 0.4318, 0.625, 0.4091, 0.625, 0.4091, 0.5, 0.4318, 0.625, 0.4318, 0.75, 0.4091, 0.75, 0.4091, 0.625, 0.4318, 0.75, 0.4318, 0.875, 0.4091, 0.875, 0.4091, 0.75, 0.4545, 0.5, 0.4545, 0.625, 0.4318, 0.625, 0.4318, 0.5, 0.4545, 0.625, 0.4545, 0.75, 0.4318, 0.75, 0.4318, 0.625, 0.4545, 0.75, 0.4545, 0.875, 0.4318, 0.875, 0.4318, 0.75, 0.4773, 0.5, 0.4773, 0.625, 0.4545, 0.625, 0.4545, 0.5, 0.4773, 0.625, 0.4773, 0.75, 0.4545, 0.75, 0.4545, 0.625, 0.4773, 0.75, 0.4773, 0.875, 0.4545, 0.875, 0.4545, 0.75, 0.5, 0.5, 0.5, 0.625, 0.4773, 0.625, 0.4773, 0.5, 0.5, 0.625, 0.5, 0.75, 0.4773, 0.75, 0.4773, 0.625, 0.5, 0.75, 0.5, 0.875, 0.4773, 0.875, 0.4773, 0.75, 0.5227, 0.5, 0.5227, 0.625, 0.5, 0.625, 0.5, 0.5, 0.5227, 0.625, 0.5227, 0.75, 0.5, 0.75, 0.5, 0.625, 0.5227, 0.75, 0.5227, 0.875, 0.5, 0.875, 0.5, 0.75, 0.5455, 0.5, 0.5455, 0.625, 0.5227, 0.625, 0.5227, 0.5, 0.5455, 0.625, 0.5455, 0.75, 0.5227, 0.75, 0.5227, 0.625, 0.5455, 0.75, 0.5455, 0.875, 0.5227, 0.875, 0.5227, 0.75, 0.5682, 0.5, 0.5682, 0.625, 0.5455, 0.625, 0.5455, 0.5, 0.5682, 0.625, 0.5682, 0.75, 0.5455, 0.75, 0.5455, 0.625, 0.5682, 0.75, 0.5682, 0.875, 0.5455, 0.875, 0.5455, 0.75, 0.5909, 0.5, 0.5909, 0.625, 0.5682, 0.625, 0.5682, 0.5, 0.5909, 0.625, 0.5909, 0.75, 0.5682, 0.75, 0.5682, 0.625, 0.5909, 0.75, 0.5909, 0.875, 0.5682, 0.875, 0.5682, 0.75, 0.6136, 0.5, 0.6136, 0.625, 0.5909, 0.625, 0.5909, 0.5, 0.6136, 0.625, 0.6136, 0.75, 0.5909, 0.75, 0.5909, 0.625, 0.6136, 0.75, 0.6136, 0.875, 0.5909, 0.875, 0.5909, 0.75, 0.6364, 0.5, 0.6364, 0.625, 0.6136, 0.625, 0.6136, 0.5, 0.6364, 0.625, 0.6364, 0.75, 0.6136, 0.75, 0.6136, 0.625, 0.6364, 0.75, 0.6364, 0.875, 0.6136, 0.875, 0.6136, 0.75, 0.6591, 0.5, 0.6591, 0.625, 0.6364, 0.625, 0.6364, 0.5, 0.6591, 0.625, 0.6591, 0.75, 0.6364, 0.75, 0.6364, 0.625, 0.6591, 0.75, 0.6591, 0.875, 0.6364, 0.875, 0.6364, 0.75, 0.6818, 0.5, 0.6818, 0.625, 0.6591, 0.625, 0.6591, 0.5, 0.6818, 0.625, 0.6818, 0.75, 0.6591, 0.75, 0.6591, 0.625, 0.6818, 0.75, 0.6818, 0.875, 0.6591, 0.875, 0.6591, 0.75, 0.7045, 0.5, 0.7045, 0.625, 0.6818, 0.625, 0.6818, 0.5, 0.7045, 0.625, 0.7045, 0.75, 0.6818, 0.75, 0.6818, 0.625, 0.7045, 0.75, 0.7045, 0.875, 0.6818, 0.875, 0.6818, 0.75, 0.7273, 0.5, 0.7273, 0.625, 0.7045, 0.625, 0.7045, 0.5, 0.7273, 0.625, 0.7273, 0.75, 0.7045, 0.75, 0.7045, 0.625, 0.7273, 0.75, 0.7273, 0.875, 0.7045, 0.875, 0.7045, 0.75, 0.75, 0.5, 0.75, 0.625, 0.7273, 0.625, 0.7273, 0.5, 0.75, 0.625, 0.75, 0.75, 0.7273, 0.75, 0.7273, 0.625, 0.75, 0.75, 0.75, 0.875, 0.7273, 0.875, 0.7273, 0.75, 0.7727, 0.5, 0.7727, 0.625, 0.75, 0.625, 0.75, 0.5, 0.7727, 0.625, 0.7727, 0.75, 0.75, 0.75, 0.75, 0.625, 0.7727, 0.75, 0.7727, 0.875, 0.75, 0.875, 0.75, 0.75, 0.7955, 0.5, 0.7955, 0.625, 0.7727, 0.625, 0.7727, 0.5, 0.7955, 0.625, 0.7955, 0.75, 0.7727, 0.75, 0.7727, 0.625, 0.7955, 0.75, 0.7955, 0.875, 0.7727, 0.875, 0.7727, 0.75, 0.8182, 0.5, 0.8182, 0.625, 0.7955, 0.625, 0.7955, 0.5, 0.8182, 0.625, 0.8182, 0.75, 0.7955, 0.75, 0.7955, 0.625, 0.8182, 0.75, 0.8182, 0.875, 0.7955, 0.875, 0.7955, 0.75, 0.8409, 0.5, 0.8409, 0.625, 0.8182, 0.625, 0.8182, 0.5, 0.8409, 0.625, 0.8409, 0.75, 0.8182, 0.75, 0.8182, 0.625, 0.8409, 0.75, 0.8409, 0.875, 0.8182, 0.875, 0.8182, 0.75, 0.8636, 0.5, 0.8636, 0.625, 0.8409, 0.625, 0.8409, 0.5, 0.8636, 0.625, 0.8636, 0.75, 0.8409, 0.75, 0.8409, 0.625, 0.8636, 0.75, 0.8636, 0.875, 0.8409, 0.875, 0.8409, 0.75, 0.8864, 0.5, 0.8864, 0.625, 0.8636, 0.625, 0.8636, 0.5, 0.8864, 0.625, 0.8864, 0.75, 0.8636, 0.75, 0.8636, 0.625, 0.8864, 0.75, 0.8864, 0.875, 0.8636, 0.875, 0.8636, 0.75, 0.9091, 0.5, 0.9091, 0.625, 0.8864, 0.625, 0.8864, 0.5, 0.9091, 0.625, 0.9091, 0.75, 0.8864, 0.75, 0.8864, 0.625, 0.9091, 0.75, 0.9091, 0.875, 0.8864, 0.875, 0.8864, 0.75, 0.9318, 0.5, 0.9318, 0.625, 0.9091, 0.625, 0.9091, 0.5, 0.9318, 0.625, 0.9318, 0.75, 0.9091, 0.75, 0.9091, 0.625, 0.9318, 0.75, 0.9318, 0.875, 0.9091, 0.875, 0.9091, 0.75, 0.9545, 0.5, 0.9545, 0.625, 0.9318, 0.625, 0.9318, 0.5, 0.9545, 0.625, 0.9545, 0.75, 0.9318, 0.75, 0.9318, 0.625, 0.9545, 0.75, 0.9545, 0.875, 0.9318, 0.875, 0.9318, 0.75, 0.9773, 0.5, 0.9773, 0.625, 0.9545, 0.625, 0.9545, 0.5, 0.9773, 0.625, 0.9773, 0.75, 0.9545, 0.75, 0.9545, 0.625, 0.9773, 0.75, 0.9773, 0.875, 0.9545, 0.875, 0.9545, 0.75, 1.0, 0.5, 1.0, 0.625, 0.9773, 0.625, 0.9773, 0.5, 1.0, 0.625, 1.0, 0.75, 0.9773, 0.75, 0.9773, 0.625, 1.0, 0.75, 1.0, 0.875, 0.9773, 0.875, 0.9773, 0.75])
me_cylinder_001.use_remesh_fix_poles = True
me_cylinder_001.use_remesh_preserve_attributes = False
me_cylinder_001.update()
me_cube_001 = bpy.data.meshes.new('Cube.001')
me_cube_001.from_pydata([(-0.04236, -0.04236, -0.09986), (-0.04243, -0.04243, 0.0001427), (-0.04236, 0.04236, -0.09986), (-0.04243, 0.04243, 0.0001427), (0.04236, -0.04236, -0.09986), (0.04243, -0.04243, 0.0001427), (0.04236, 0.04236, -0.09986), (0.04243, 0.04243, 0.0001427), (-0.04719, -0.04719, -0.08884), (-0.05546, -0.05546, -0.07485), (-0.06244, -0.06244, -0.05938), (-0.06244, -0.06244, -0.04034), (-0.05546, -0.05546, -0.02486), (-0.04719, -0.04719, -0.01088), (-0.04719, 0.04719, -0.01088), (-0.05546, 0.05546, -0.02486), (-0.06244, 0.06244, -0.04034), (-0.06244, 0.06244, -0.05938), (-0.05546, 0.05546, -0.07485), (-0.04719, 0.04719, -0.08884), (0.04719, 0.04719, -0.01088), (0.05546, 0.05546, -0.02486), (0.06244, 0.06244, -0.04034), (0.06244, 0.06244, -0.05938), (0.05546, 0.05546, -0.07485), (0.04719, 0.04719, -0.08884), (0.04719, -0.04719, -0.01088), (0.05546, -0.05546, -0.02486), (0.06244, -0.06244, -0.04034), (0.06244, -0.06244, -0.05938), (0.05546, -0.05546, -0.07485), (0.04719, -0.04719, -0.08884), (0.01412, 0.05389, -0.09986), (-0.01412, 0.05389, -0.09986), (-0.01414, 0.05398, 0.0001427), (0.01414, 0.05398, 0.0001427), (-0.01412, -0.05389, -0.09986), (0.01412, -0.05389, -0.09986), (0.01414, -0.05398, 0.0001427), (-0.01414, -0.05398, 0.0001427), (0.01573, -0.06004, -0.08884), (-0.01573, -0.06004, -0.08884), (0.01849, -0.07056, -0.07485), (-0.01849, -0.07056, -0.07485), (0.02081, -0.07944, -0.05938), (-0.02081, -0.07944, -0.05938), (0.02081, -0.07944, -0.04034), (-0.02081, -0.07944, -0.04034), (0.01849, -0.07056, -0.02486), (-0.01849, -0.07056, -0.02486), (0.01573, -0.06004, -0.01088), (-0.01573, -0.06004, -0.01088), (-0.01573, 0.06004, -0.08884), (0.01573, 0.06004, -0.08884), (-0.01849, 0.07056, -0.07485), (0.01849, 0.07056, -0.07485), (-0.02081, 0.07944, -0.05938), (0.02081, 0.07944, -0.05938), (-0.02081, 0.07944, -0.04034), (0.02081, 0.07944, -0.04034), (-0.01849, 0.07056, -0.02486), (0.01849, 0.07056, -0.02486), (-0.01573, 0.06004, -0.01088), (0.01573, 0.06004, -0.01088), (-0.05784, 0.01412, -0.09986), (-0.05784, -0.01412, -0.09986), (-0.05794, -0.01414, 0.0001427), (-0.05794, 0.01414, 0.0001427), (0.05784, -0.01412, -0.09986), (0.05784, 0.01412, -0.09986), (0.05794, 0.01414, 0.0001427), (0.05794, -0.01414, 0.0001427), (0.06444, 0.01573, -0.08884), (0.06444, -0.01573, -0.08884), (0.07573, 0.01849, -0.07485), (0.07573, -0.01849, -0.07485), (0.08526, 0.02081, -0.05938), (0.08526, -0.02081, -0.05938), (0.08526, 0.02081, -0.04034), (0.08526, -0.02081, -0.04034), (0.07573, 0.01849, -0.02486), (0.07573, -0.01849, -0.02486), (0.06444, 0.01573, -0.01088), (0.06444, -0.01573, -0.01088), (-0.06444, -0.01573, -0.08884), (-0.06444, 0.01573, -0.08884), (-0.07573, -0.01849, -0.07485), (-0.07573, 0.01849, -0.07485), (-0.08526, -0.02081, -0.05938), (-0.08526, 0.02081, -0.05938), (-0.08526, -0.02081, -0.04034), (-0.08526, 0.02081, -0.04034), (-0.07573, -0.01849, -0.02486), (-0.07573, 0.01849, -0.02486), (-0.06444, -0.01573, -0.01088), (-0.06444, 0.01573, -0.01088), (-0.02276, 0.0212, -0.101), (-0.02276, -0.0212, -0.101), (0.02276, 0.0212, -0.101), (0.02276, -0.0212, -0.101)], [], [(95, 67, 3, 14), (63, 35, 7, 20), (83, 71, 5, 26), (51, 39, 1, 13), (99, 68, 4, 37), (36, 41, 8, 0), (41, 43, 9, 8), (43, 45, 10, 9), (45, 47, 11, 10), (47, 49, 12, 11), (49, 51, 13, 12), (68, 73, 31, 4), (73, 75, 30, 31), (75, 77, 29, 30), (77, 79, 28, 29), (79, 81, 27, 28), (81, 83, 26, 27), (32, 53, 25, 6), (53, 55, 24, 25), (55, 57, 23, 24), (57, 59, 22, 23), (59, 61, 21, 22), (61, 63, 20, 21), (64, 85, 19, 2), (85, 87, 18, 19), (87, 89, 17, 18), (89, 91, 16, 17), (91, 93, 15, 16), (93, 95, 14, 15), (15, 14, 62, 60), (60, 62, 63, 61), (16, 15, 60, 58), (58, 60, 61, 59), (17, 16, 58, 56), (56, 58, 59, 57), (18, 17, 56, 54), (54, 56, 57, 55), (19, 18, 54, 52), (52, 54, 55, 53), (2, 19, 52, 33), (33, 52, 53, 32), (27, 26, 50, 48), (48, 50, 51, 49), (28, 27, 48, 46), (46, 48, 49, 47), (29, 28, 46, 44), (44, 46, 47, 45), (30, 29, 44, 42), (42, 44, 45, 43), (31, 30, 42, 40), (40, 42, 43, 41), (4, 31, 40, 37), (37, 40, 41, 36), (65, 97, 36, 0), (97, 99, 37, 36), (26, 5, 38, 50), (50, 38, 39, 51), (14, 3, 34, 62), (62, 34, 35, 63), (33, 32, 98, 96), (96, 98, 99, 97), (2, 33, 96, 64), (64, 96, 97, 65), (12, 13, 94, 92), (92, 94, 95, 93), (11, 12, 92, 90), (90, 92, 93, 91), (10, 11, 90, 88), (88, 90, 91, 89), (9, 10, 88, 86), (86, 88, 89, 87), (8, 9, 86, 84), (84, 86, 87, 85), (0, 8, 84, 65), (65, 84, 85, 64), (21, 20, 82, 80), (80, 82, 83, 81), (22, 21, 80, 78), (78, 80, 81, 79), (23, 22, 78, 76), (76, 78, 79, 77), (24, 23, 76, 74), (74, 76, 77, 75), (25, 24, 74, 72), (72, 74, 75, 73), (6, 25, 72, 69), (69, 72, 73, 68), (32, 6, 69, 98), (98, 69, 68, 99), (20, 7, 70, 82), (82, 70, 71, 83), (13, 1, 66, 94), (94, 66, 67, 95)])
_uv = me_cube_001.uv_layers.new(name='UVMap')
_uv.uv.foreach_set('vector', [0.5893, 0.1667, 0.625, 0.1667, 0.625, 0.25, 0.5893, 0.25, 0.5893, 0.4167, 0.625, 0.4167, 0.625, 0.5, 0.5893, 0.5, 0.5893, 0.6667, 0.625, 0.6667, 0.625, 0.75, 0.5893, 0.75, 0.5893, 0.9167, 0.625, 0.9167, 0.625, 1.0, 0.5893, 1.0, 0.2917, 0.6667, 0.375, 0.6667, 0.375, 0.75, 0.2917, 0.75, 0.375, 0.9167, 0.4107, 0.9167, 0.4107, 1.0, 0.375, 1.0, 0.4107, 0.9167, 0.4464, 0.9167, 0.4464, 1.0, 0.4107, 1.0, 0.4464, 0.9167, 0.4821, 0.9167, 0.4821, 1.0, 0.4464, 1.0, 0.4821, 0.9167, 0.5179, 0.9167, 0.5179, 1.0, 0.4821, 1.0, 0.5179, 0.9167, 0.5536, 0.9167, 0.5536, 1.0, 0.5179, 1.0, 0.5536, 0.9167, 0.5893, 0.9167, 0.5893, 1.0, 0.5536, 1.0, 0.375, 0.6667, 0.4107, 0.6667, 0.4107, 0.75, 0.375, 0.75, 0.4107, 0.6667, 0.4464, 0.6667, 0.4464, 0.75, 0.4107, 0.75, 0.4464, 0.6667, 0.4821, 0.6667, 0.4821, 0.75, 0.4464, 0.75, 0.4821, 0.6667, 0.5179, 0.6667, 0.5179, 0.75, 0.4821, 0.75, 0.5179, 0.6667, 0.5536, 0.6667, 0.5536, 0.75, 0.5179, 0.75, 0.5536, 0.6667, 0.5893, 0.6667, 0.5893, 0.75, 0.5536, 0.75, 0.375, 0.4167, 0.4107, 0.4167, 0.4107, 0.5, 0.375, 0.5, 0.4107, 0.4167, 0.4464, 0.4167, 0.4464, 0.5, 0.4107, 0.5, 0.4464, 0.4167, 0.4821, 0.4167, 0.4821, 0.5, 0.4464, 0.5, 0.4821, 0.4167, 0.5179, 0.4167, 0.5179, 0.5, 0.4821, 0.5, 0.5179, 0.4167, 0.5536, 0.4167, 0.5536, 0.5, 0.5179, 0.5, 0.5536, 0.4167, 0.5893, 0.4167, 0.5893, 0.5, 0.5536, 0.5, 0.375, 0.1667, 0.4107, 0.1667, 0.4107, 0.25, 0.375, 0.25, 0.4107, 0.1667, 0.4464, 0.1667, 0.4464, 0.25, 0.4107, 0.25, 0.4464, 0.1667, 0.4821, 0.1667, 0.4821, 0.25, 0.4464, 0.25, 0.4821, 0.1667, 0.5179, 0.1667, 0.5179, 0.25, 0.4821, 0.25, 0.5179, 0.1667, 0.5536, 0.1667, 0.5536, 0.25, 0.5179, 0.25, 0.5536, 0.1667, 0.5893, 0.1667, 0.5893, 0.25, 0.5536, 0.25, 0.5536, 0.25, 0.5893, 0.25, 0.5893, 0.3333, 0.5536, 0.3333, 0.5536, 0.3333, 0.5893, 0.3333, 0.5893, 0.4167, 0.5536, 0.4167, 0.5179, 0.25, 0.5536, 0.25, 0.5536, 0.3333, 0.5179, 0.3333, 0.5179, 0.3333, 0.5536, 0.3333, 0.5536, 0.4167, 0.5179, 0.4167, 0.4821, 0.25, 0.5179, 0.25, 0.5179, 0.3333, 0.4821, 0.3333, 0.4821, 0.3333, 0.5179, 0.3333, 0.5179, 0.4167, 0.4821, 0.4167, 0.4464, 0.25, 0.4821, 0.25, 0.4821, 0.3333, 0.4464, 0.3333, 0.4464, 0.3333, 0.4821, 0.3333, 0.4821, 0.4167, 0.4464, 0.4167, 0.4107, 0.25, 0.4464, 0.25, 0.4464, 0.3333, 0.4107, 0.3333, 0.4107, 0.3333, 0.4464, 0.3333, 0.4464, 0.4167, 0.4107, 0.4167, 0.375, 0.25, 0.4107, 0.25, 0.4107, 0.3333, 0.375, 0.3333, 0.375, 0.3333, 0.4107, 0.3333, 0.4107, 0.4167, 0.375, 0.4167, 0.5536, 0.75, 0.5893, 0.75, 0.5893, 0.8333, 0.5536, 0.8333, 0.5536, 0.8333, 0.5893, 0.8333, 0.5893, 0.9167, 0.5536, 0.9167, 0.5179, 0.75, 0.5536, 0.75, 0.5536, 0.8333, 0.5179, 0.8333, 0.5179, 0.8333, 0.5536, 0.8333, 0.5536, 0.9167, 0.5179, 0.9167, 0.4821, 0.75, 0.5179, 0.75, 0.5179, 0.8333, 0.4821, 0.8333, 0.4821, 0.8333, 0.5179, 0.8333, 0.5179, 0.9167, 0.4821, 0.9167, 0.4464, 0.75, 0.4821, 0.75, 0.4821, 0.8333, 0.4464, 0.8333, 0.4464, 0.8333, 0.4821, 0.8333, 0.4821, 0.9167, 0.4464, 0.9167, 0.4107, 0.75, 0.4464, 0.75, 0.4464, 0.8333, 0.4107, 0.8333, 0.4107, 0.8333, 0.4464, 0.8333, 0.4464, 0.9167, 0.4107, 0.9167, 0.375, 0.75, 0.4107, 0.75, 0.4107, 0.8333, 0.375, 0.8333, 0.375, 0.8333, 0.4107, 0.8333, 0.4107, 0.9167, 0.375, 0.9167, 0.125, 0.6667, 0.2083, 0.6667, 0.2083, 0.75, 0.125, 0.75, 0.2083, 0.6667, 0.2917, 0.6667, 0.2917, 0.75, 0.2083, 0.75, 0.5893, 0.75, 0.625, 0.75, 0.625, 0.8333, 0.5893, 0.8333, 0.5893, 0.8333, 0.625, 0.8333, 0.625, 0.9167, 0.5893, 0.9167, 0.5893, 0.25, 0.625, 0.25, 0.625, 0.3333, 0.5893, 0.3333, 0.5893, 0.3333, 0.625, 0.3333, 0.625, 0.4167, 0.5893, 0.4167, 0.2083, 0.5, 0.2917, 0.5, 0.2917, 0.5833, 0.2083, 0.5833, 0.2083, 0.5833, 0.2917, 0.5833, 0.2917, 0.6667, 0.2083, 0.6667, 0.125, 0.5, 0.2083, 0.5, 0.2083, 0.5833, 0.125, 0.5833, 0.125, 0.5833, 0.2083, 0.5833, 0.2083, 0.6667, 0.125, 0.6667, 0.5536, 0.0, 0.5893, 0.0, 0.5893, 0.08333, 0.5536, 0.08333, 0.5536, 0.08333, 0.5893, 0.08333, 0.5893, 0.1667, 0.5536, 0.1667, 0.5179, 0.0, 0.5536, 0.0, 0.5536, 0.08333, 0.5179, 0.08333, 0.5179, 0.08333, 0.5536, 0.08333, 0.5536, 0.1667, 0.5179, 0.1667, 0.4821, 0.0, 0.5179, 0.0, 0.5179, 0.08333, 0.4821, 0.08333, 0.4821, 0.08333, 0.5179, 0.08333, 0.5179, 0.1667, 0.4821, 0.1667, 0.4464, 0.0, 0.4821, 0.0, 0.4821, 0.08333, 0.4464, 0.08333, 0.4464, 0.08333, 0.4821, 0.08333, 0.4821, 0.1667, 0.4464, 0.1667, 0.4107, 0.0, 0.4464, 0.0, 0.4464, 0.08333, 0.4107, 0.08333, 0.4107, 0.08333, 0.4464, 0.08333, 0.4464, 0.1667, 0.4107, 0.1667, 0.375, 0.0, 0.4107, 0.0, 0.4107, 0.08333, 0.375, 0.08333, 0.375, 0.08333, 0.4107, 0.08333, 0.4107, 0.1667, 0.375, 0.1667, 0.5536, 0.5, 0.5893, 0.5, 0.5893, 0.5833, 0.5536, 0.5833, 0.5536, 0.5833, 0.5893, 0.5833, 0.5893, 0.6667, 0.5536, 0.6667, 0.5179, 0.5, 0.5536, 0.5, 0.5536, 0.5833, 0.5179, 0.5833, 0.5179, 0.5833, 0.5536, 0.5833, 0.5536, 0.6667, 0.5179, 0.6667, 0.4821, 0.5, 0.5179, 0.5, 0.5179, 0.5833, 0.4821, 0.5833, 0.4821, 0.5833, 0.5179, 0.5833, 0.5179, 0.6667, 0.4821, 0.6667, 0.4464, 0.5, 0.4821, 0.5, 0.4821, 0.5833, 0.4464, 0.5833, 0.4464, 0.5833, 0.4821, 0.5833, 0.4821, 0.6667, 0.4464, 0.6667, 0.4107, 0.5, 0.4464, 0.5, 0.4464, 0.5833, 0.4107, 0.5833, 0.4107, 0.5833, 0.4464, 0.5833, 0.4464, 0.6667, 0.4107, 0.6667, 0.375, 0.5, 0.4107, 0.5, 0.4107, 0.5833, 0.375, 0.5833, 0.375, 0.5833, 0.4107, 0.5833, 0.4107, 0.6667, 0.375, 0.6667, 0.2917, 0.5, 0.375, 0.5, 0.375, 0.5833, 0.2917, 0.5833, 0.2917, 0.5833, 0.375, 0.5833, 0.375, 0.6667, 0.2917, 0.6667, 0.5893, 0.5, 0.625, 0.5, 0.625, 0.5833, 0.5893, 0.5833, 0.5893, 0.5833, 0.625, 0.5833, 0.625, 0.6667, 0.5893, 0.6667, 0.5893, 0.0, 0.625, 0.0, 0.625, 0.08333, 0.5893, 0.08333, 0.5893, 0.08333, 0.625, 0.08333, 0.625, 0.1667, 0.5893, 0.1667])
me_cube_001.use_remesh_fix_poles = True
me_cube_001.use_remesh_preserve_attributes = False
me_cube_001.update()
me_cube_005 = bpy.data.meshes.new('Cube.005')
me_cube_005.from_pydata([(-0.04236, -0.04236, -0.09986), (-0.04243, -0.04243, 0.0001427), (-0.04236, 0.04236, -0.09986), (-0.04243, 0.04243, 0.0001427), (0.04236, -0.04236, -0.09986), (0.04243, -0.04243, 0.0001427), (0.04236, 0.04236, -0.09986), (0.04243, 0.04243, 0.0001427), (-0.04719, -0.04719, -0.08884), (-0.05546, -0.05546, -0.07485), (-0.06244, -0.06244, -0.05938), (-0.06244, -0.06244, -0.04034), (-0.05546, -0.05546, -0.02486), (-0.04719, -0.04719, -0.01088), (-0.04719, 0.04719, -0.01088), (-0.05546, 0.05546, -0.02486), (-0.06244, 0.06244, -0.04034), (-0.06244, 0.06244, -0.05938), (-0.05546, 0.05546, -0.07485), (-0.04719, 0.04719, -0.08884), (0.04719, 0.04719, -0.01088), (0.05546, 0.05546, -0.02486), (0.06244, 0.06244, -0.04034), (0.06244, 0.06244, -0.05938), (0.05546, 0.05546, -0.07485), (0.04719, 0.04719, -0.08884), (0.04719, -0.04719, -0.01088), (0.05546, -0.05546, -0.02486), (0.06244, -0.06244, -0.04034), (0.06244, -0.06244, -0.05938), (0.05546, -0.05546, -0.07485), (0.04719, -0.04719, -0.08884), (0.01412, 0.05389, -0.09986), (-0.01412, 0.05389, -0.09986), (-0.01414, 0.05398, 0.0001427), (0.01414, 0.05398, 0.0001427), (-0.01412, -0.05389, -0.09986), (0.01412, -0.05389, -0.09986), (0.01414, -0.05398, 0.0001427), (-0.01414, -0.05398, 0.0001427), (0.01573, -0.06004, -0.08884), (-0.01573, -0.06004, -0.08884), (0.01849, -0.07056, -0.07485), (-0.01849, -0.07056, -0.07485), (0.02081, -0.07944, -0.05938), (-0.02081, -0.07944, -0.05938), (0.02081, -0.07944, -0.04034), (-0.02081, -0.07944, -0.04034), (0.01849, -0.07056, -0.02486), (-0.01849, -0.07056, -0.02486), (0.01573, -0.06004, -0.01088), (-0.01573, -0.06004, -0.01088), (-0.01573, 0.06004, -0.08884), (0.01573, 0.06004, -0.08884), (-0.01849, 0.07056, -0.07485), (0.01849, 0.07056, -0.07485), (-0.02081, 0.07944, -0.05938), (0.02081, 0.07944, -0.05938), (-0.02081, 0.07944, -0.04034), (0.02081, 0.07944, -0.04034), (-0.01849, 0.07056, -0.02486), (0.01849, 0.07056, -0.02486), (-0.01573, 0.06004, -0.01088), (0.01573, 0.06004, -0.01088), (-0.05784, 0.01412, -0.09986), (-0.05784, -0.01412, -0.09986), (-0.05794, -0.01414, 0.0001427), (-0.05794, 0.01414, 0.0001427), (0.05784, -0.01412, -0.09986), (0.05784, 0.01412, -0.09986), (0.05794, 0.01414, 0.0001427), (0.05794, -0.01414, 0.0001427), (0.06444, 0.01573, -0.08884), (0.06444, -0.01573, -0.08884), (0.07573, 0.01849, -0.07485), (0.07573, -0.01849, -0.07485), (0.08526, 0.02081, -0.05938), (0.08526, -0.02081, -0.05938), (0.08526, 0.02081, -0.04034), (0.08526, -0.02081, -0.04034), (0.07573, 0.01849, -0.02486), (0.07573, -0.01849, -0.02486), (0.06444, 0.01573, -0.01088), (0.06444, -0.01573, -0.01088), (-0.06444, -0.01573, -0.08884), (-0.06444, 0.01573, -0.08884), (-0.07573, -0.01849, -0.07485), (-0.07573, 0.01849, -0.07485), (-0.08526, -0.02081, -0.05938), (-0.08526, 0.02081, -0.05938), (-0.08526, -0.02081, -0.04034), (-0.08526, 0.02081, -0.04034), (-0.07573, -0.01849, -0.02486), (-0.07573, 0.01849, -0.02486), (-0.06444, -0.01573, -0.01088), (-0.06444, 0.01573, -0.01088), (-0.02276, 0.0212, -0.101), (-0.02276, -0.0212, -0.101), (0.02276, 0.0212, -0.101), (0.02276, -0.0212, -0.101)], [], [(95, 67, 3, 14), (63, 35, 7, 20), (83, 71, 5, 26), (51, 39, 1, 13), (99, 68, 4, 37), (36, 41, 8, 0), (41, 43, 9, 8), (43, 45, 10, 9), (45, 47, 11, 10), (47, 49, 12, 11), (49, 51, 13, 12), (68, 73, 31, 4), (73, 75, 30, 31), (75, 77, 29, 30), (77, 79, 28, 29), (79, 81, 27, 28), (81, 83, 26, 27), (32, 53, 25, 6), (53, 55, 24, 25), (55, 57, 23, 24), (57, 59, 22, 23), (59, 61, 21, 22), (61, 63, 20, 21), (64, 85, 19, 2), (85, 87, 18, 19), (87, 89, 17, 18), (89, 91, 16, 17), (91, 93, 15, 16), (93, 95, 14, 15), (15, 14, 62, 60), (60, 62, 63, 61), (16, 15, 60, 58), (58, 60, 61, 59), (17, 16, 58, 56), (56, 58, 59, 57), (18, 17, 56, 54), (54, 56, 57, 55), (19, 18, 54, 52), (52, 54, 55, 53), (2, 19, 52, 33), (33, 52, 53, 32), (27, 26, 50, 48), (48, 50, 51, 49), (28, 27, 48, 46), (46, 48, 49, 47), (29, 28, 46, 44), (44, 46, 47, 45), (30, 29, 44, 42), (42, 44, 45, 43), (31, 30, 42, 40), (40, 42, 43, 41), (4, 31, 40, 37), (37, 40, 41, 36), (65, 97, 36, 0), (97, 99, 37, 36), (26, 5, 38, 50), (50, 38, 39, 51), (14, 3, 34, 62), (62, 34, 35, 63), (33, 32, 98, 96), (96, 98, 99, 97), (2, 33, 96, 64), (64, 96, 97, 65), (12, 13, 94, 92), (92, 94, 95, 93), (11, 12, 92, 90), (90, 92, 93, 91), (10, 11, 90, 88), (88, 90, 91, 89), (9, 10, 88, 86), (86, 88, 89, 87), (8, 9, 86, 84), (84, 86, 87, 85), (0, 8, 84, 65), (65, 84, 85, 64), (21, 20, 82, 80), (80, 82, 83, 81), (22, 21, 80, 78), (78, 80, 81, 79), (23, 22, 78, 76), (76, 78, 79, 77), (24, 23, 76, 74), (74, 76, 77, 75), (25, 24, 74, 72), (72, 74, 75, 73), (6, 25, 72, 69), (69, 72, 73, 68), (32, 6, 69, 98), (98, 69, 68, 99), (20, 7, 70, 82), (82, 70, 71, 83), (13, 1, 66, 94), (94, 66, 67, 95)])
_uv = me_cube_005.uv_layers.new(name='UVMap')
_uv.uv.foreach_set('vector', [0.5893, 0.1667, 0.625, 0.1667, 0.625, 0.25, 0.5893, 0.25, 0.5893, 0.4167, 0.625, 0.4167, 0.625, 0.5, 0.5893, 0.5, 0.5893, 0.6667, 0.625, 0.6667, 0.625, 0.75, 0.5893, 0.75, 0.5893, 0.9167, 0.625, 0.9167, 0.625, 1.0, 0.5893, 1.0, 0.2917, 0.6667, 0.375, 0.6667, 0.375, 0.75, 0.2917, 0.75, 0.375, 0.9167, 0.4107, 0.9167, 0.4107, 1.0, 0.375, 1.0, 0.4107, 0.9167, 0.4464, 0.9167, 0.4464, 1.0, 0.4107, 1.0, 0.4464, 0.9167, 0.4821, 0.9167, 0.4821, 1.0, 0.4464, 1.0, 0.4821, 0.9167, 0.5179, 0.9167, 0.5179, 1.0, 0.4821, 1.0, 0.5179, 0.9167, 0.5536, 0.9167, 0.5536, 1.0, 0.5179, 1.0, 0.5536, 0.9167, 0.5893, 0.9167, 0.5893, 1.0, 0.5536, 1.0, 0.375, 0.6667, 0.4107, 0.6667, 0.4107, 0.75, 0.375, 0.75, 0.4107, 0.6667, 0.4464, 0.6667, 0.4464, 0.75, 0.4107, 0.75, 0.4464, 0.6667, 0.4821, 0.6667, 0.4821, 0.75, 0.4464, 0.75, 0.4821, 0.6667, 0.5179, 0.6667, 0.5179, 0.75, 0.4821, 0.75, 0.5179, 0.6667, 0.5536, 0.6667, 0.5536, 0.75, 0.5179, 0.75, 0.5536, 0.6667, 0.5893, 0.6667, 0.5893, 0.75, 0.5536, 0.75, 0.375, 0.4167, 0.4107, 0.4167, 0.4107, 0.5, 0.375, 0.5, 0.4107, 0.4167, 0.4464, 0.4167, 0.4464, 0.5, 0.4107, 0.5, 0.4464, 0.4167, 0.4821, 0.4167, 0.4821, 0.5, 0.4464, 0.5, 0.4821, 0.4167, 0.5179, 0.4167, 0.5179, 0.5, 0.4821, 0.5, 0.5179, 0.4167, 0.5536, 0.4167, 0.5536, 0.5, 0.5179, 0.5, 0.5536, 0.4167, 0.5893, 0.4167, 0.5893, 0.5, 0.5536, 0.5, 0.375, 0.1667, 0.4107, 0.1667, 0.4107, 0.25, 0.375, 0.25, 0.4107, 0.1667, 0.4464, 0.1667, 0.4464, 0.25, 0.4107, 0.25, 0.4464, 0.1667, 0.4821, 0.1667, 0.4821, 0.25, 0.4464, 0.25, 0.4821, 0.1667, 0.5179, 0.1667, 0.5179, 0.25, 0.4821, 0.25, 0.5179, 0.1667, 0.5536, 0.1667, 0.5536, 0.25, 0.5179, 0.25, 0.5536, 0.1667, 0.5893, 0.1667, 0.5893, 0.25, 0.5536, 0.25, 0.5536, 0.25, 0.5893, 0.25, 0.5893, 0.3333, 0.5536, 0.3333, 0.5536, 0.3333, 0.5893, 0.3333, 0.5893, 0.4167, 0.5536, 0.4167, 0.5179, 0.25, 0.5536, 0.25, 0.5536, 0.3333, 0.5179, 0.3333, 0.5179, 0.3333, 0.5536, 0.3333, 0.5536, 0.4167, 0.5179, 0.4167, 0.4821, 0.25, 0.5179, 0.25, 0.5179, 0.3333, 0.4821, 0.3333, 0.4821, 0.3333, 0.5179, 0.3333, 0.5179, 0.4167, 0.4821, 0.4167, 0.4464, 0.25, 0.4821, 0.25, 0.4821, 0.3333, 0.4464, 0.3333, 0.4464, 0.3333, 0.4821, 0.3333, 0.4821, 0.4167, 0.4464, 0.4167, 0.4107, 0.25, 0.4464, 0.25, 0.4464, 0.3333, 0.4107, 0.3333, 0.4107, 0.3333, 0.4464, 0.3333, 0.4464, 0.4167, 0.4107, 0.4167, 0.375, 0.25, 0.4107, 0.25, 0.4107, 0.3333, 0.375, 0.3333, 0.375, 0.3333, 0.4107, 0.3333, 0.4107, 0.4167, 0.375, 0.4167, 0.5536, 0.75, 0.5893, 0.75, 0.5893, 0.8333, 0.5536, 0.8333, 0.5536, 0.8333, 0.5893, 0.8333, 0.5893, 0.9167, 0.5536, 0.9167, 0.5179, 0.75, 0.5536, 0.75, 0.5536, 0.8333, 0.5179, 0.8333, 0.5179, 0.8333, 0.5536, 0.8333, 0.5536, 0.9167, 0.5179, 0.9167, 0.4821, 0.75, 0.5179, 0.75, 0.5179, 0.8333, 0.4821, 0.8333, 0.4821, 0.8333, 0.5179, 0.8333, 0.5179, 0.9167, 0.4821, 0.9167, 0.4464, 0.75, 0.4821, 0.75, 0.4821, 0.8333, 0.4464, 0.8333, 0.4464, 0.8333, 0.4821, 0.8333, 0.4821, 0.9167, 0.4464, 0.9167, 0.4107, 0.75, 0.4464, 0.75, 0.4464, 0.8333, 0.4107, 0.8333, 0.4107, 0.8333, 0.4464, 0.8333, 0.4464, 0.9167, 0.4107, 0.9167, 0.375, 0.75, 0.4107, 0.75, 0.4107, 0.8333, 0.375, 0.8333, 0.375, 0.8333, 0.4107, 0.8333, 0.4107, 0.9167, 0.375, 0.9167, 0.125, 0.6667, 0.2083, 0.6667, 0.2083, 0.75, 0.125, 0.75, 0.2083, 0.6667, 0.2917, 0.6667, 0.2917, 0.75, 0.2083, 0.75, 0.5893, 0.75, 0.625, 0.75, 0.625, 0.8333, 0.5893, 0.8333, 0.5893, 0.8333, 0.625, 0.8333, 0.625, 0.9167, 0.5893, 0.9167, 0.5893, 0.25, 0.625, 0.25, 0.625, 0.3333, 0.5893, 0.3333, 0.5893, 0.3333, 0.625, 0.3333, 0.625, 0.4167, 0.5893, 0.4167, 0.2083, 0.5, 0.2917, 0.5, 0.2917, 0.5833, 0.2083, 0.5833, 0.2083, 0.5833, 0.2917, 0.5833, 0.2917, 0.6667, 0.2083, 0.6667, 0.125, 0.5, 0.2083, 0.5, 0.2083, 0.5833, 0.125, 0.5833, 0.125, 0.5833, 0.2083, 0.5833, 0.2083, 0.6667, 0.125, 0.6667, 0.5536, 0.0, 0.5893, 0.0, 0.5893, 0.08333, 0.5536, 0.08333, 0.5536, 0.08333, 0.5893, 0.08333, 0.5893, 0.1667, 0.5536, 0.1667, 0.5179, 0.0, 0.5536, 0.0, 0.5536, 0.08333, 0.5179, 0.08333, 0.5179, 0.08333, 0.5536, 0.08333, 0.5536, 0.1667, 0.5179, 0.1667, 0.4821, 0.0, 0.5179, 0.0, 0.5179, 0.08333, 0.4821, 0.08333, 0.4821, 0.08333, 0.5179, 0.08333, 0.5179, 0.1667, 0.4821, 0.1667, 0.4464, 0.0, 0.4821, 0.0, 0.4821, 0.08333, 0.4464, 0.08333, 0.4464, 0.08333, 0.4821, 0.08333, 0.4821, 0.1667, 0.4464, 0.1667, 0.4107, 0.0, 0.4464, 0.0, 0.4464, 0.08333, 0.4107, 0.08333, 0.4107, 0.08333, 0.4464, 0.08333, 0.4464, 0.1667, 0.4107, 0.1667, 0.375, 0.0, 0.4107, 0.0, 0.4107, 0.08333, 0.375, 0.08333, 0.375, 0.08333, 0.4107, 0.08333, 0.4107, 0.1667, 0.375, 0.1667, 0.5536, 0.5, 0.5893, 0.5, 0.5893, 0.5833, 0.5536, 0.5833, 0.5536, 0.5833, 0.5893, 0.5833, 0.5893, 0.6667, 0.5536, 0.6667, 0.5179, 0.5, 0.5536, 0.5, 0.5536, 0.5833, 0.5179, 0.5833, 0.5179, 0.5833, 0.5536, 0.5833, 0.5536, 0.6667, 0.5179, 0.6667, 0.4821, 0.5, 0.5179, 0.5, 0.5179, 0.5833, 0.4821, 0.5833, 0.4821, 0.5833, 0.5179, 0.5833, 0.5179, 0.6667, 0.4821, 0.6667, 0.4464, 0.5, 0.4821, 0.5, 0.4821, 0.5833, 0.4464, 0.5833, 0.4464, 0.5833, 0.4821, 0.5833, 0.4821, 0.6667, 0.4464, 0.6667, 0.4107, 0.5, 0.4464, 0.5, 0.4464, 0.5833, 0.4107, 0.5833, 0.4107, 0.5833, 0.4464, 0.5833, 0.4464, 0.6667, 0.4107, 0.6667, 0.375, 0.5, 0.4107, 0.5, 0.4107, 0.5833, 0.375, 0.5833, 0.375, 0.5833, 0.4107, 0.5833, 0.4107, 0.6667, 0.375, 0.6667, 0.2917, 0.5, 0.375, 0.5, 0.375, 0.5833, 0.2917, 0.5833, 0.2917, 0.5833, 0.375, 0.5833, 0.375, 0.6667, 0.2917, 0.6667, 0.5893, 0.5, 0.625, 0.5, 0.625, 0.5833, 0.5893, 0.5833, 0.5893, 0.5833, 0.625, 0.5833, 0.625, 0.6667, 0.5893, 0.6667, 0.5893, 0.0, 0.625, 0.0, 0.625, 0.08333, 0.5893, 0.08333, 0.5893, 0.08333, 0.625, 0.08333, 0.625, 0.1667, 0.5893, 0.1667])
me_cube_005.use_remesh_fix_poles = True
me_cube_005.use_remesh_preserve_attributes = False
me_cube_005.update()
me_cube_006 = bpy.data.meshes.new('Cube.006')
me_cube_006.from_pydata([(-0.04236, -0.04236, -0.09986), (-0.04243, -0.04243, 0.0001427), (-0.04236, 0.04236, -0.09986), (-0.04243, 0.04243, 0.0001427), (0.04236, -0.04236, -0.09986), (0.04243, -0.04243, 0.0001427), (0.04236, 0.04236, -0.09986), (0.04243, 0.04243, 0.0001427), (-0.04719, -0.04719, -0.08884), (-0.05546, -0.05546, -0.07485), (-0.06244, -0.06244, -0.05938), (-0.06244, -0.06244, -0.04034), (-0.05546, -0.05546, -0.02486), (-0.04719, -0.04719, -0.01088), (-0.04719, 0.04719, -0.01088), (-0.05546, 0.05546, -0.02486), (-0.06244, 0.06244, -0.04034), (-0.06244, 0.06244, -0.05938), (-0.05546, 0.05546, -0.07485), (-0.04719, 0.04719, -0.08884), (0.04719, 0.04719, -0.01088), (0.05546, 0.05546, -0.02486), (0.06244, 0.06244, -0.04034), (0.06244, 0.06244, -0.05938), (0.05546, 0.05546, -0.07485), (0.04719, 0.04719, -0.08884), (0.04719, -0.04719, -0.01088), (0.05546, -0.05546, -0.02486), (0.06244, -0.06244, -0.04034), (0.06244, -0.06244, -0.05938), (0.05546, -0.05546, -0.07485), (0.04719, -0.04719, -0.08884), (0.01412, 0.05389, -0.09986), (-0.01412, 0.05389, -0.09986), (-0.01414, 0.05398, 0.0001427), (0.01414, 0.05398, 0.0001427), (-0.01412, -0.05389, -0.09986), (0.01412, -0.05389, -0.09986), (0.01414, -0.05398, 0.0001427), (-0.01414, -0.05398, 0.0001427), (0.01573, -0.06004, -0.08884), (-0.01573, -0.06004, -0.08884), (0.01849, -0.07056, -0.07485), (-0.01849, -0.07056, -0.07485), (0.02081, -0.07944, -0.05938), (-0.02081, -0.07944, -0.05938), (0.02081, -0.07944, -0.04034), (-0.02081, -0.07944, -0.04034), (0.01849, -0.07056, -0.02486), (-0.01849, -0.07056, -0.02486), (0.01573, -0.06004, -0.01088), (-0.01573, -0.06004, -0.01088), (-0.01573, 0.06004, -0.08884), (0.01573, 0.06004, -0.08884), (-0.01849, 0.07056, -0.07485), (0.01849, 0.07056, -0.07485), (-0.02081, 0.07944, -0.05938), (0.02081, 0.07944, -0.05938), (-0.02081, 0.07944, -0.04034), (0.02081, 0.07944, -0.04034), (-0.01849, 0.07056, -0.02486), (0.01849, 0.07056, -0.02486), (-0.01573, 0.06004, -0.01088), (0.01573, 0.06004, -0.01088), (-0.05784, 0.01412, -0.09986), (-0.05784, -0.01412, -0.09986), (-0.05794, -0.01414, 0.0001427), (-0.05794, 0.01414, 0.0001427), (0.05784, -0.01412, -0.09986), (0.05784, 0.01412, -0.09986), (0.05794, 0.01414, 0.0001427), (0.05794, -0.01414, 0.0001427), (0.06444, 0.01573, -0.08884), (0.06444, -0.01573, -0.08884), (0.07573, 0.01849, -0.07485), (0.07573, -0.01849, -0.07485), (0.08526, 0.02081, -0.05938), (0.08526, -0.02081, -0.05938), (0.08526, 0.02081, -0.04034), (0.08526, -0.02081, -0.04034), (0.07573, 0.01849, -0.02486), (0.07573, -0.01849, -0.02486), (0.06444, 0.01573, -0.01088), (0.06444, -0.01573, -0.01088), (-0.06444, -0.01573, -0.08884), (-0.06444, 0.01573, -0.08884), (-0.07573, -0.01849, -0.07485), (-0.07573, 0.01849, -0.07485), (-0.08526, -0.02081, -0.05938), (-0.08526, 0.02081, -0.05938), (-0.08526, -0.02081, -0.04034), (-0.08526, 0.02081, -0.04034), (-0.07573, -0.01849, -0.02486), (-0.07573, 0.01849, -0.02486), (-0.06444, -0.01573, -0.01088), (-0.06444, 0.01573, -0.01088), (-0.02276, 0.0212, -0.101), (-0.02276, -0.0212, -0.101), (0.02276, 0.0212, -0.101), (0.02276, -0.0212, -0.101)], [], [(95, 67, 3, 14), (63, 35, 7, 20), (83, 71, 5, 26), (51, 39, 1, 13), (99, 68, 4, 37), (36, 41, 8, 0), (41, 43, 9, 8), (43, 45, 10, 9), (45, 47, 11, 10), (47, 49, 12, 11), (49, 51, 13, 12), (68, 73, 31, 4), (73, 75, 30, 31), (75, 77, 29, 30), (77, 79, 28, 29), (79, 81, 27, 28), (81, 83, 26, 27), (32, 53, 25, 6), (53, 55, 24, 25), (55, 57, 23, 24), (57, 59, 22, 23), (59, 61, 21, 22), (61, 63, 20, 21), (64, 85, 19, 2), (85, 87, 18, 19), (87, 89, 17, 18), (89, 91, 16, 17), (91, 93, 15, 16), (93, 95, 14, 15), (15, 14, 62, 60), (60, 62, 63, 61), (16, 15, 60, 58), (58, 60, 61, 59), (17, 16, 58, 56), (56, 58, 59, 57), (18, 17, 56, 54), (54, 56, 57, 55), (19, 18, 54, 52), (52, 54, 55, 53), (2, 19, 52, 33), (33, 52, 53, 32), (27, 26, 50, 48), (48, 50, 51, 49), (28, 27, 48, 46), (46, 48, 49, 47), (29, 28, 46, 44), (44, 46, 47, 45), (30, 29, 44, 42), (42, 44, 45, 43), (31, 30, 42, 40), (40, 42, 43, 41), (4, 31, 40, 37), (37, 40, 41, 36), (65, 97, 36, 0), (97, 99, 37, 36), (26, 5, 38, 50), (50, 38, 39, 51), (14, 3, 34, 62), (62, 34, 35, 63), (33, 32, 98, 96), (96, 98, 99, 97), (2, 33, 96, 64), (64, 96, 97, 65), (12, 13, 94, 92), (92, 94, 95, 93), (11, 12, 92, 90), (90, 92, 93, 91), (10, 11, 90, 88), (88, 90, 91, 89), (9, 10, 88, 86), (86, 88, 89, 87), (8, 9, 86, 84), (84, 86, 87, 85), (0, 8, 84, 65), (65, 84, 85, 64), (21, 20, 82, 80), (80, 82, 83, 81), (22, 21, 80, 78), (78, 80, 81, 79), (23, 22, 78, 76), (76, 78, 79, 77), (24, 23, 76, 74), (74, 76, 77, 75), (25, 24, 74, 72), (72, 74, 75, 73), (6, 25, 72, 69), (69, 72, 73, 68), (32, 6, 69, 98), (98, 69, 68, 99), (20, 7, 70, 82), (82, 70, 71, 83), (13, 1, 66, 94), (94, 66, 67, 95)])
_uv = me_cube_006.uv_layers.new(name='UVMap')
_uv.uv.foreach_set('vector', [0.5893, 0.1667, 0.625, 0.1667, 0.625, 0.25, 0.5893, 0.25, 0.5893, 0.4167, 0.625, 0.4167, 0.625, 0.5, 0.5893, 0.5, 0.5893, 0.6667, 0.625, 0.6667, 0.625, 0.75, 0.5893, 0.75, 0.5893, 0.9167, 0.625, 0.9167, 0.625, 1.0, 0.5893, 1.0, 0.2917, 0.6667, 0.375, 0.6667, 0.375, 0.75, 0.2917, 0.75, 0.375, 0.9167, 0.4107, 0.9167, 0.4107, 1.0, 0.375, 1.0, 0.4107, 0.9167, 0.4464, 0.9167, 0.4464, 1.0, 0.4107, 1.0, 0.4464, 0.9167, 0.4821, 0.9167, 0.4821, 1.0, 0.4464, 1.0, 0.4821, 0.9167, 0.5179, 0.9167, 0.5179, 1.0, 0.4821, 1.0, 0.5179, 0.9167, 0.5536, 0.9167, 0.5536, 1.0, 0.5179, 1.0, 0.5536, 0.9167, 0.5893, 0.9167, 0.5893, 1.0, 0.5536, 1.0, 0.375, 0.6667, 0.4107, 0.6667, 0.4107, 0.75, 0.375, 0.75, 0.4107, 0.6667, 0.4464, 0.6667, 0.4464, 0.75, 0.4107, 0.75, 0.4464, 0.6667, 0.4821, 0.6667, 0.4821, 0.75, 0.4464, 0.75, 0.4821, 0.6667, 0.5179, 0.6667, 0.5179, 0.75, 0.4821, 0.75, 0.5179, 0.6667, 0.5536, 0.6667, 0.5536, 0.75, 0.5179, 0.75, 0.5536, 0.6667, 0.5893, 0.6667, 0.5893, 0.75, 0.5536, 0.75, 0.375, 0.4167, 0.4107, 0.4167, 0.4107, 0.5, 0.375, 0.5, 0.4107, 0.4167, 0.4464, 0.4167, 0.4464, 0.5, 0.4107, 0.5, 0.4464, 0.4167, 0.4821, 0.4167, 0.4821, 0.5, 0.4464, 0.5, 0.4821, 0.4167, 0.5179, 0.4167, 0.5179, 0.5, 0.4821, 0.5, 0.5179, 0.4167, 0.5536, 0.4167, 0.5536, 0.5, 0.5179, 0.5, 0.5536, 0.4167, 0.5893, 0.4167, 0.5893, 0.5, 0.5536, 0.5, 0.375, 0.1667, 0.4107, 0.1667, 0.4107, 0.25, 0.375, 0.25, 0.4107, 0.1667, 0.4464, 0.1667, 0.4464, 0.25, 0.4107, 0.25, 0.4464, 0.1667, 0.4821, 0.1667, 0.4821, 0.25, 0.4464, 0.25, 0.4821, 0.1667, 0.5179, 0.1667, 0.5179, 0.25, 0.4821, 0.25, 0.5179, 0.1667, 0.5536, 0.1667, 0.5536, 0.25, 0.5179, 0.25, 0.5536, 0.1667, 0.5893, 0.1667, 0.5893, 0.25, 0.5536, 0.25, 0.5536, 0.25, 0.5893, 0.25, 0.5893, 0.3333, 0.5536, 0.3333, 0.5536, 0.3333, 0.5893, 0.3333, 0.5893, 0.4167, 0.5536, 0.4167, 0.5179, 0.25, 0.5536, 0.25, 0.5536, 0.3333, 0.5179, 0.3333, 0.5179, 0.3333, 0.5536, 0.3333, 0.5536, 0.4167, 0.5179, 0.4167, 0.4821, 0.25, 0.5179, 0.25, 0.5179, 0.3333, 0.4821, 0.3333, 0.4821, 0.3333, 0.5179, 0.3333, 0.5179, 0.4167, 0.4821, 0.4167, 0.4464, 0.25, 0.4821, 0.25, 0.4821, 0.3333, 0.4464, 0.3333, 0.4464, 0.3333, 0.4821, 0.3333, 0.4821, 0.4167, 0.4464, 0.4167, 0.4107, 0.25, 0.4464, 0.25, 0.4464, 0.3333, 0.4107, 0.3333, 0.4107, 0.3333, 0.4464, 0.3333, 0.4464, 0.4167, 0.4107, 0.4167, 0.375, 0.25, 0.4107, 0.25, 0.4107, 0.3333, 0.375, 0.3333, 0.375, 0.3333, 0.4107, 0.3333, 0.4107, 0.4167, 0.375, 0.4167, 0.5536, 0.75, 0.5893, 0.75, 0.5893, 0.8333, 0.5536, 0.8333, 0.5536, 0.8333, 0.5893, 0.8333, 0.5893, 0.9167, 0.5536, 0.9167, 0.5179, 0.75, 0.5536, 0.75, 0.5536, 0.8333, 0.5179, 0.8333, 0.5179, 0.8333, 0.5536, 0.8333, 0.5536, 0.9167, 0.5179, 0.9167, 0.4821, 0.75, 0.5179, 0.75, 0.5179, 0.8333, 0.4821, 0.8333, 0.4821, 0.8333, 0.5179, 0.8333, 0.5179, 0.9167, 0.4821, 0.9167, 0.4464, 0.75, 0.4821, 0.75, 0.4821, 0.8333, 0.4464, 0.8333, 0.4464, 0.8333, 0.4821, 0.8333, 0.4821, 0.9167, 0.4464, 0.9167, 0.4107, 0.75, 0.4464, 0.75, 0.4464, 0.8333, 0.4107, 0.8333, 0.4107, 0.8333, 0.4464, 0.8333, 0.4464, 0.9167, 0.4107, 0.9167, 0.375, 0.75, 0.4107, 0.75, 0.4107, 0.8333, 0.375, 0.8333, 0.375, 0.8333, 0.4107, 0.8333, 0.4107, 0.9167, 0.375, 0.9167, 0.125, 0.6667, 0.2083, 0.6667, 0.2083, 0.75, 0.125, 0.75, 0.2083, 0.6667, 0.2917, 0.6667, 0.2917, 0.75, 0.2083, 0.75, 0.5893, 0.75, 0.625, 0.75, 0.625, 0.8333, 0.5893, 0.8333, 0.5893, 0.8333, 0.625, 0.8333, 0.625, 0.9167, 0.5893, 0.9167, 0.5893, 0.25, 0.625, 0.25, 0.625, 0.3333, 0.5893, 0.3333, 0.5893, 0.3333, 0.625, 0.3333, 0.625, 0.4167, 0.5893, 0.4167, 0.2083, 0.5, 0.2917, 0.5, 0.2917, 0.5833, 0.2083, 0.5833, 0.2083, 0.5833, 0.2917, 0.5833, 0.2917, 0.6667, 0.2083, 0.6667, 0.125, 0.5, 0.2083, 0.5, 0.2083, 0.5833, 0.125, 0.5833, 0.125, 0.5833, 0.2083, 0.5833, 0.2083, 0.6667, 0.125, 0.6667, 0.5536, 0.0, 0.5893, 0.0, 0.5893, 0.08333, 0.5536, 0.08333, 0.5536, 0.08333, 0.5893, 0.08333, 0.5893, 0.1667, 0.5536, 0.1667, 0.5179, 0.0, 0.5536, 0.0, 0.5536, 0.08333, 0.5179, 0.08333, 0.5179, 0.08333, 0.5536, 0.08333, 0.5536, 0.1667, 0.5179, 0.1667, 0.4821, 0.0, 0.5179, 0.0, 0.5179, 0.08333, 0.4821, 0.08333, 0.4821, 0.08333, 0.5179, 0.08333, 0.5179, 0.1667, 0.4821, 0.1667, 0.4464, 0.0, 0.4821, 0.0, 0.4821, 0.08333, 0.4464, 0.08333, 0.4464, 0.08333, 0.4821, 0.08333, 0.4821, 0.1667, 0.4464, 0.1667, 0.4107, 0.0, 0.4464, 0.0, 0.4464, 0.08333, 0.4107, 0.08333, 0.4107, 0.08333, 0.4464, 0.08333, 0.4464, 0.1667, 0.4107, 0.1667, 0.375, 0.0, 0.4107, 0.0, 0.4107, 0.08333, 0.375, 0.08333, 0.375, 0.08333, 0.4107, 0.08333, 0.4107, 0.1667, 0.375, 0.1667, 0.5536, 0.5, 0.5893, 0.5, 0.5893, 0.5833, 0.5536, 0.5833, 0.5536, 0.5833, 0.5893, 0.5833, 0.5893, 0.6667, 0.5536, 0.6667, 0.5179, 0.5, 0.5536, 0.5, 0.5536, 0.5833, 0.5179, 0.5833, 0.5179, 0.5833, 0.5536, 0.5833, 0.5536, 0.6667, 0.5179, 0.6667, 0.4821, 0.5, 0.5179, 0.5, 0.5179, 0.5833, 0.4821, 0.5833, 0.4821, 0.5833, 0.5179, 0.5833, 0.5179, 0.6667, 0.4821, 0.6667, 0.4464, 0.5, 0.4821, 0.5, 0.4821, 0.5833, 0.4464, 0.5833, 0.4464, 0.5833, 0.4821, 0.5833, 0.4821, 0.6667, 0.4464, 0.6667, 0.4107, 0.5, 0.4464, 0.5, 0.4464, 0.5833, 0.4107, 0.5833, 0.4107, 0.5833, 0.4464, 0.5833, 0.4464, 0.6667, 0.4107, 0.6667, 0.375, 0.5, 0.4107, 0.5, 0.4107, 0.5833, 0.375, 0.5833, 0.375, 0.5833, 0.4107, 0.5833, 0.4107, 0.6667, 0.375, 0.6667, 0.2917, 0.5, 0.375, 0.5, 0.375, 0.5833, 0.2917, 0.5833, 0.2917, 0.5833, 0.375, 0.5833, 0.375, 0.6667, 0.2917, 0.6667, 0.5893, 0.5, 0.625, 0.5, 0.625, 0.5833, 0.5893, 0.5833, 0.5893, 0.5833, 0.625, 0.5833, 0.625, 0.6667, 0.5893, 0.6667, 0.5893, 0.0, 0.625, 0.0, 0.625, 0.08333, 0.5893, 0.08333, 0.5893, 0.08333, 0.625, 0.08333, 0.625, 0.1667, 0.5893, 0.1667])
me_cube_006.use_remesh_fix_poles = True
me_cube_006.use_remesh_preserve_attributes = False
me_cube_006.update()
me_cube_007 = bpy.data.meshes.new('Cube.007')
me_cube_007.from_pydata([(-0.04236, -0.04236, -0.09986), (-0.04243, -0.04243, 0.0001427), (-0.04236, 0.04236, -0.09986), (-0.04243, 0.04243, 0.0001427), (0.04236, -0.04236, -0.09986), (0.04243, -0.04243, 0.0001427), (0.04236, 0.04236, -0.09986), (0.04243, 0.04243, 0.0001427), (-0.04719, -0.04719, -0.08884), (-0.05546, -0.05546, -0.07485), (-0.06244, -0.06244, -0.05938), (-0.06244, -0.06244, -0.04034), (-0.05546, -0.05546, -0.02486), (-0.04719, -0.04719, -0.01088), (-0.04719, 0.04719, -0.01088), (-0.05546, 0.05546, -0.02486), (-0.06244, 0.06244, -0.04034), (-0.06244, 0.06244, -0.05938), (-0.05546, 0.05546, -0.07485), (-0.04719, 0.04719, -0.08884), (0.04719, 0.04719, -0.01088), (0.05546, 0.05546, -0.02486), (0.06244, 0.06244, -0.04034), (0.06244, 0.06244, -0.05938), (0.05546, 0.05546, -0.07485), (0.04719, 0.04719, -0.08884), (0.04719, -0.04719, -0.01088), (0.05546, -0.05546, -0.02486), (0.06244, -0.06244, -0.04034), (0.06244, -0.06244, -0.05938), (0.05546, -0.05546, -0.07485), (0.04719, -0.04719, -0.08884), (0.01412, 0.05389, -0.09986), (-0.01412, 0.05389, -0.09986), (-0.01414, 0.05398, 0.0001427), (0.01414, 0.05398, 0.0001427), (-0.01412, -0.05389, -0.09986), (0.01412, -0.05389, -0.09986), (0.01414, -0.05398, 0.0001427), (-0.01414, -0.05398, 0.0001427), (0.01573, -0.06004, -0.08884), (-0.01573, -0.06004, -0.08884), (0.01849, -0.07056, -0.07485), (-0.01849, -0.07056, -0.07485), (0.02081, -0.07944, -0.05938), (-0.02081, -0.07944, -0.05938), (0.02081, -0.07944, -0.04034), (-0.02081, -0.07944, -0.04034), (0.01849, -0.07056, -0.02486), (-0.01849, -0.07056, -0.02486), (0.01573, -0.06004, -0.01088), (-0.01573, -0.06004, -0.01088), (-0.01573, 0.06004, -0.08884), (0.01573, 0.06004, -0.08884), (-0.01849, 0.07056, -0.07485), (0.01849, 0.07056, -0.07485), (-0.02081, 0.07944, -0.05938), (0.02081, 0.07944, -0.05938), (-0.02081, 0.07944, -0.04034), (0.02081, 0.07944, -0.04034), (-0.01849, 0.07056, -0.02486), (0.01849, 0.07056, -0.02486), (-0.01573, 0.06004, -0.01088), (0.01573, 0.06004, -0.01088), (-0.05784, 0.01412, -0.09986), (-0.05784, -0.01412, -0.09986), (-0.05794, -0.01414, 0.0001427), (-0.05794, 0.01414, 0.0001427), (0.05784, -0.01412, -0.09986), (0.05784, 0.01412, -0.09986), (0.05794, 0.01414, 0.0001427), (0.05794, -0.01414, 0.0001427), (0.06444, 0.01573, -0.08884), (0.06444, -0.01573, -0.08884), (0.07573, 0.01849, -0.07485), (0.07573, -0.01849, -0.07485), (0.08526, 0.02081, -0.05938), (0.08526, -0.02081, -0.05938), (0.08526, 0.02081, -0.04034), (0.08526, -0.02081, -0.04034), (0.07573, 0.01849, -0.02486), (0.07573, -0.01849, -0.02486), (0.06444, 0.01573, -0.01088), (0.06444, -0.01573, -0.01088), (-0.06444, -0.01573, -0.08884), (-0.06444, 0.01573, -0.08884), (-0.07573, -0.01849, -0.07485), (-0.07573, 0.01849, -0.07485), (-0.08526, -0.02081, -0.05938), (-0.08526, 0.02081, -0.05938), (-0.08526, -0.02081, -0.04034), (-0.08526, 0.02081, -0.04034), (-0.07573, -0.01849, -0.02486), (-0.07573, 0.01849, -0.02486), (-0.06444, -0.01573, -0.01088), (-0.06444, 0.01573, -0.01088), (-0.02276, 0.0212, -0.101), (-0.02276, -0.0212, -0.101), (0.02276, 0.0212, -0.101), (0.02276, -0.0212, -0.101)], [], [(95, 67, 3, 14), (63, 35, 7, 20), (83, 71, 5, 26), (51, 39, 1, 13), (99, 68, 4, 37), (36, 41, 8, 0), (41, 43, 9, 8), (43, 45, 10, 9), (45, 47, 11, 10), (47, 49, 12, 11), (49, 51, 13, 12), (68, 73, 31, 4), (73, 75, 30, 31), (75, 77, 29, 30), (77, 79, 28, 29), (79, 81, 27, 28), (81, 83, 26, 27), (32, 53, 25, 6), (53, 55, 24, 25), (55, 57, 23, 24), (57, 59, 22, 23), (59, 61, 21, 22), (61, 63, 20, 21), (64, 85, 19, 2), (85, 87, 18, 19), (87, 89, 17, 18), (89, 91, 16, 17), (91, 93, 15, 16), (93, 95, 14, 15), (15, 14, 62, 60), (60, 62, 63, 61), (16, 15, 60, 58), (58, 60, 61, 59), (17, 16, 58, 56), (56, 58, 59, 57), (18, 17, 56, 54), (54, 56, 57, 55), (19, 18, 54, 52), (52, 54, 55, 53), (2, 19, 52, 33), (33, 52, 53, 32), (27, 26, 50, 48), (48, 50, 51, 49), (28, 27, 48, 46), (46, 48, 49, 47), (29, 28, 46, 44), (44, 46, 47, 45), (30, 29, 44, 42), (42, 44, 45, 43), (31, 30, 42, 40), (40, 42, 43, 41), (4, 31, 40, 37), (37, 40, 41, 36), (65, 97, 36, 0), (97, 99, 37, 36), (26, 5, 38, 50), (50, 38, 39, 51), (14, 3, 34, 62), (62, 34, 35, 63), (33, 32, 98, 96), (96, 98, 99, 97), (2, 33, 96, 64), (64, 96, 97, 65), (12, 13, 94, 92), (92, 94, 95, 93), (11, 12, 92, 90), (90, 92, 93, 91), (10, 11, 90, 88), (88, 90, 91, 89), (9, 10, 88, 86), (86, 88, 89, 87), (8, 9, 86, 84), (84, 86, 87, 85), (0, 8, 84, 65), (65, 84, 85, 64), (21, 20, 82, 80), (80, 82, 83, 81), (22, 21, 80, 78), (78, 80, 81, 79), (23, 22, 78, 76), (76, 78, 79, 77), (24, 23, 76, 74), (74, 76, 77, 75), (25, 24, 74, 72), (72, 74, 75, 73), (6, 25, 72, 69), (69, 72, 73, 68), (32, 6, 69, 98), (98, 69, 68, 99), (20, 7, 70, 82), (82, 70, 71, 83), (13, 1, 66, 94), (94, 66, 67, 95)])
_uv = me_cube_007.uv_layers.new(name='UVMap')
_uv.uv.foreach_set('vector', [0.5893, 0.1667, 0.625, 0.1667, 0.625, 0.25, 0.5893, 0.25, 0.5893, 0.4167, 0.625, 0.4167, 0.625, 0.5, 0.5893, 0.5, 0.5893, 0.6667, 0.625, 0.6667, 0.625, 0.75, 0.5893, 0.75, 0.5893, 0.9167, 0.625, 0.9167, 0.625, 1.0, 0.5893, 1.0, 0.2917, 0.6667, 0.375, 0.6667, 0.375, 0.75, 0.2917, 0.75, 0.375, 0.9167, 0.4107, 0.9167, 0.4107, 1.0, 0.375, 1.0, 0.4107, 0.9167, 0.4464, 0.9167, 0.4464, 1.0, 0.4107, 1.0, 0.4464, 0.9167, 0.4821, 0.9167, 0.4821, 1.0, 0.4464, 1.0, 0.4821, 0.9167, 0.5179, 0.9167, 0.5179, 1.0, 0.4821, 1.0, 0.5179, 0.9167, 0.5536, 0.9167, 0.5536, 1.0, 0.5179, 1.0, 0.5536, 0.9167, 0.5893, 0.9167, 0.5893, 1.0, 0.5536, 1.0, 0.375, 0.6667, 0.4107, 0.6667, 0.4107, 0.75, 0.375, 0.75, 0.4107, 0.6667, 0.4464, 0.6667, 0.4464, 0.75, 0.4107, 0.75, 0.4464, 0.6667, 0.4821, 0.6667, 0.4821, 0.75, 0.4464, 0.75, 0.4821, 0.6667, 0.5179, 0.6667, 0.5179, 0.75, 0.4821, 0.75, 0.5179, 0.6667, 0.5536, 0.6667, 0.5536, 0.75, 0.5179, 0.75, 0.5536, 0.6667, 0.5893, 0.6667, 0.5893, 0.75, 0.5536, 0.75, 0.375, 0.4167, 0.4107, 0.4167, 0.4107, 0.5, 0.375, 0.5, 0.4107, 0.4167, 0.4464, 0.4167, 0.4464, 0.5, 0.4107, 0.5, 0.4464, 0.4167, 0.4821, 0.4167, 0.4821, 0.5, 0.4464, 0.5, 0.4821, 0.4167, 0.5179, 0.4167, 0.5179, 0.5, 0.4821, 0.5, 0.5179, 0.4167, 0.5536, 0.4167, 0.5536, 0.5, 0.5179, 0.5, 0.5536, 0.4167, 0.5893, 0.4167, 0.5893, 0.5, 0.5536, 0.5, 0.375, 0.1667, 0.4107, 0.1667, 0.4107, 0.25, 0.375, 0.25, 0.4107, 0.1667, 0.4464, 0.1667, 0.4464, 0.25, 0.4107, 0.25, 0.4464, 0.1667, 0.4821, 0.1667, 0.4821, 0.25, 0.4464, 0.25, 0.4821, 0.1667, 0.5179, 0.1667, 0.5179, 0.25, 0.4821, 0.25, 0.5179, 0.1667, 0.5536, 0.1667, 0.5536, 0.25, 0.5179, 0.25, 0.5536, 0.1667, 0.5893, 0.1667, 0.5893, 0.25, 0.5536, 0.25, 0.5536, 0.25, 0.5893, 0.25, 0.5893, 0.3333, 0.5536, 0.3333, 0.5536, 0.3333, 0.5893, 0.3333, 0.5893, 0.4167, 0.5536, 0.4167, 0.5179, 0.25, 0.5536, 0.25, 0.5536, 0.3333, 0.5179, 0.3333, 0.5179, 0.3333, 0.5536, 0.3333, 0.5536, 0.4167, 0.5179, 0.4167, 0.4821, 0.25, 0.5179, 0.25, 0.5179, 0.3333, 0.4821, 0.3333, 0.4821, 0.3333, 0.5179, 0.3333, 0.5179, 0.4167, 0.4821, 0.4167, 0.4464, 0.25, 0.4821, 0.25, 0.4821, 0.3333, 0.4464, 0.3333, 0.4464, 0.3333, 0.4821, 0.3333, 0.4821, 0.4167, 0.4464, 0.4167, 0.4107, 0.25, 0.4464, 0.25, 0.4464, 0.3333, 0.4107, 0.3333, 0.4107, 0.3333, 0.4464, 0.3333, 0.4464, 0.4167, 0.4107, 0.4167, 0.375, 0.25, 0.4107, 0.25, 0.4107, 0.3333, 0.375, 0.3333, 0.375, 0.3333, 0.4107, 0.3333, 0.4107, 0.4167, 0.375, 0.4167, 0.5536, 0.75, 0.5893, 0.75, 0.5893, 0.8333, 0.5536, 0.8333, 0.5536, 0.8333, 0.5893, 0.8333, 0.5893, 0.9167, 0.5536, 0.9167, 0.5179, 0.75, 0.5536, 0.75, 0.5536, 0.8333, 0.5179, 0.8333, 0.5179, 0.8333, 0.5536, 0.8333, 0.5536, 0.9167, 0.5179, 0.9167, 0.4821, 0.75, 0.5179, 0.75, 0.5179, 0.8333, 0.4821, 0.8333, 0.4821, 0.8333, 0.5179, 0.8333, 0.5179, 0.9167, 0.4821, 0.9167, 0.4464, 0.75, 0.4821, 0.75, 0.4821, 0.8333, 0.4464, 0.8333, 0.4464, 0.8333, 0.4821, 0.8333, 0.4821, 0.9167, 0.4464, 0.9167, 0.4107, 0.75, 0.4464, 0.75, 0.4464, 0.8333, 0.4107, 0.8333, 0.4107, 0.8333, 0.4464, 0.8333, 0.4464, 0.9167, 0.4107, 0.9167, 0.375, 0.75, 0.4107, 0.75, 0.4107, 0.8333, 0.375, 0.8333, 0.375, 0.8333, 0.4107, 0.8333, 0.4107, 0.9167, 0.375, 0.9167, 0.125, 0.6667, 0.2083, 0.6667, 0.2083, 0.75, 0.125, 0.75, 0.2083, 0.6667, 0.2917, 0.6667, 0.2917, 0.75, 0.2083, 0.75, 0.5893, 0.75, 0.625, 0.75, 0.625, 0.8333, 0.5893, 0.8333, 0.5893, 0.8333, 0.625, 0.8333, 0.625, 0.9167, 0.5893, 0.9167, 0.5893, 0.25, 0.625, 0.25, 0.625, 0.3333, 0.5893, 0.3333, 0.5893, 0.3333, 0.625, 0.3333, 0.625, 0.4167, 0.5893, 0.4167, 0.2083, 0.5, 0.2917, 0.5, 0.2917, 0.5833, 0.2083, 0.5833, 0.2083, 0.5833, 0.2917, 0.5833, 0.2917, 0.6667, 0.2083, 0.6667, 0.125, 0.5, 0.2083, 0.5, 0.2083, 0.5833, 0.125, 0.5833, 0.125, 0.5833, 0.2083, 0.5833, 0.2083, 0.6667, 0.125, 0.6667, 0.5536, 0.0, 0.5893, 0.0, 0.5893, 0.08333, 0.5536, 0.08333, 0.5536, 0.08333, 0.5893, 0.08333, 0.5893, 0.1667, 0.5536, 0.1667, 0.5179, 0.0, 0.5536, 0.0, 0.5536, 0.08333, 0.5179, 0.08333, 0.5179, 0.08333, 0.5536, 0.08333, 0.5536, 0.1667, 0.5179, 0.1667, 0.4821, 0.0, 0.5179, 0.0, 0.5179, 0.08333, 0.4821, 0.08333, 0.4821, 0.08333, 0.5179, 0.08333, 0.5179, 0.1667, 0.4821, 0.1667, 0.4464, 0.0, 0.4821, 0.0, 0.4821, 0.08333, 0.4464, 0.08333, 0.4464, 0.08333, 0.4821, 0.08333, 0.4821, 0.1667, 0.4464, 0.1667, 0.4107, 0.0, 0.4464, 0.0, 0.4464, 0.08333, 0.4107, 0.08333, 0.4107, 0.08333, 0.4464, 0.08333, 0.4464, 0.1667, 0.4107, 0.1667, 0.375, 0.0, 0.4107, 0.0, 0.4107, 0.08333, 0.375, 0.08333, 0.375, 0.08333, 0.4107, 0.08333, 0.4107, 0.1667, 0.375, 0.1667, 0.5536, 0.5, 0.5893, 0.5, 0.5893, 0.5833, 0.5536, 0.5833, 0.5536, 0.5833, 0.5893, 0.5833, 0.5893, 0.6667, 0.5536, 0.6667, 0.5179, 0.5, 0.5536, 0.5, 0.5536, 0.5833, 0.5179, 0.5833, 0.5179, 0.5833, 0.5536, 0.5833, 0.5536, 0.6667, 0.5179, 0.6667, 0.4821, 0.5, 0.5179, 0.5, 0.5179, 0.5833, 0.4821, 0.5833, 0.4821, 0.5833, 0.5179, 0.5833, 0.5179, 0.6667, 0.4821, 0.6667, 0.4464, 0.5, 0.4821, 0.5, 0.4821, 0.5833, 0.4464, 0.5833, 0.4464, 0.5833, 0.4821, 0.5833, 0.4821, 0.6667, 0.4464, 0.6667, 0.4107, 0.5, 0.4464, 0.5, 0.4464, 0.5833, 0.4107, 0.5833, 0.4107, 0.5833, 0.4464, 0.5833, 0.4464, 0.6667, 0.4107, 0.6667, 0.375, 0.5, 0.4107, 0.5, 0.4107, 0.5833, 0.375, 0.5833, 0.375, 0.5833, 0.4107, 0.5833, 0.4107, 0.6667, 0.375, 0.6667, 0.2917, 0.5, 0.375, 0.5, 0.375, 0.5833, 0.2917, 0.5833, 0.2917, 0.5833, 0.375, 0.5833, 0.375, 0.6667, 0.2917, 0.6667, 0.5893, 0.5, 0.625, 0.5, 0.625, 0.5833, 0.5893, 0.5833, 0.5893, 0.5833, 0.625, 0.5833, 0.625, 0.6667, 0.5893, 0.6667, 0.5893, 0.0, 0.625, 0.0, 0.625, 0.08333, 0.5893, 0.08333, 0.5893, 0.08333, 0.625, 0.08333, 0.625, 0.1667, 0.5893, 0.1667])
me_cube_007.use_remesh_fix_poles = True
me_cube_007.use_remesh_preserve_attributes = False
me_cube_007.update()

# ---- objects
ob_ref = bpy.data.objects.new('ref', me_cube)
ob_stooltop = bpy.data.objects.new('stooltop', me_cylinder)
ob_seat = bpy.data.objects.new('Seat', me_cylinder_001)
ob_leg = bpy.data.objects.new('Leg', me_cube_001)
ob_leg_001 = bpy.data.objects.new('Leg.001', me_cube_005)
ob_leg_002 = bpy.data.objects.new('Leg.002', me_cube_006)
ob_leg_003 = bpy.data.objects.new('Leg.003', me_cube_007)

# ---- transforms, parenting, visibility, modifiers, constraints
ob_ref.location = (0.0, 1.0, 0.0)
ob_ref.scale = (0.4, 0.4, 0.8)
ob_ref.lock_rotations_4d = False
ob_ref.empty_display_type = 'ARROWS'
ob_ref.lineart.crease_threshold = 0.0
ob_stooltop.location = (0.0, 0.0, 0.75)
ob_stooltop.scale = (1.05, 1.05, 1.2)
ob_seat.location = (0.0, 0.0, 0.7532)
ob_leg.location = (0.2229, -0.2358, 0.7197)
ob_leg.rotation_euler = (-0.06998, -0.06964, 0.004878)
ob_leg.scale = (0.825, 0.825, 14.88)
ob_leg_001.location = (0.2229, 0.2367, 0.7197)
ob_leg_001.rotation_euler = (0.06998, -0.06964, -0.004878)
ob_leg_001.scale = (0.825, 0.825, 14.88)
ob_leg_002.location = (-0.2261, 0.2367, 0.7197)
ob_leg_002.rotation_euler = (0.06981, 0.06981, 0.0)
ob_leg_002.scale = (0.825, 0.825, 14.88)
ob_leg_003.location = (-0.2261, -0.2358, 0.7197)
ob_leg_003.rotation_euler = (-0.06998, 0.06964, -0.004878)
ob_leg_003.scale = (0.825, 0.825, 14.88)

# ---- collection membership
col_collection.objects.link(ob_ref)
col_collection.objects.link(ob_stooltop)
col_collection.objects.link(ob_seat)
col_collection.objects.link(ob_leg)
col_collection.objects.link(ob_leg_001)
col_collection.objects.link(ob_leg_002)
col_collection.objects.link(ob_leg_003)

# ---- scene / render settings (as saved in the file)
scene.frame_start = 1; scene.frame_end = 250; scene.frame_set(1)
scene.render.engine = 'BLENDER_EEVEE_NEXT'
scene.cycles.sampling_pattern = 'TABULATED_SOBOL'
scene.cycles.use_light_tree = False
scene.view_settings.view_transform = 'Filmic'
bpy.context.view_layer.update()

# ---- added for rendering (the .blend has no active camera and no usable light): camera, sun
cam_auto = bpy.data.cameras.new('AutoCamera')
cam_auto.lens = 50.0
cam_auto.sensor_width = 36.0
cam_auto.clip_end = 1000.0
ob_auto_camera = bpy.data.objects.new('AutoCamera', cam_auto)
scene.collection.objects.link(ob_auto_camera)
ob_auto_camera.location = (2.51594, -2.58262, 2.01435)
ob_auto_camera.rotation_euler = (1.09748, -7.21219e-08, 0.694738)
scene.camera = ob_auto_camera
light_auto_sun = bpy.data.lights.new('AutoSun', 'SUN')
light_auto_sun.energy = 3.0
light_auto_sun.angle = 0.0523599
ob_auto_sun = bpy.data.objects.new('AutoSun', light_auto_sun)
scene.collection.objects.link(ob_auto_sun)
ob_auto_sun.rotation_euler = (0.872665, 0.174533, 0.523599)
bpy.context.view_layer.update()
